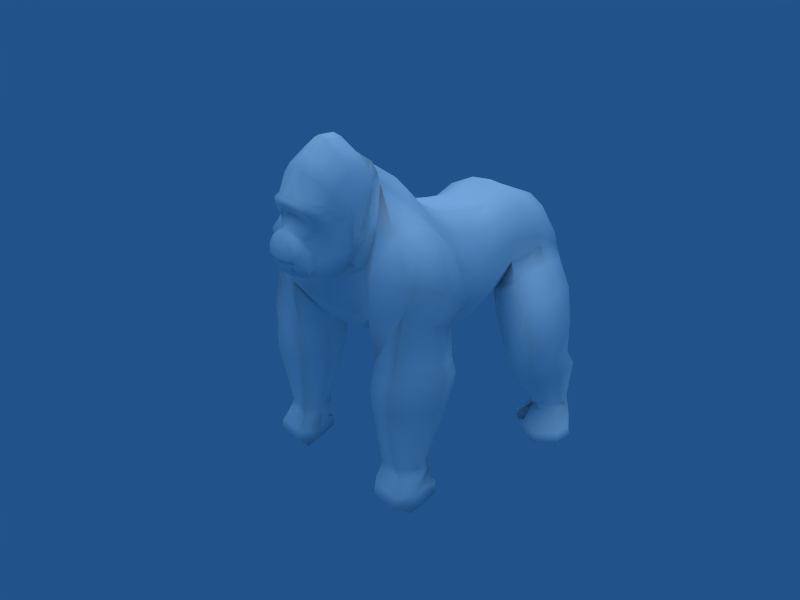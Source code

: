 # Source: gorilla_walkcycle1.blend  (saved by Blender 2.44.0; exported with 4.5.12 LTS)
import bpy
from mathutils import Matrix  # noqa: F401  (used for matrix-valued properties, if any)

bpy.ops.wm.read_factory_settings(use_empty=True)
scene = bpy.context.scene
scene.name = 'Scene'

# ---- collections
col_collection_1 = bpy.data.collections.new('Collection 1'); scene.collection.children.link(col_collection_1)

# ---- materials (node trees are filled in below, after node groups)
mat_gorillaskin = bpy.data.materials.new('GorillaSkin')
mat_gorillaskin.alpha_threshold = 0.0
mat_gorillaskin.preview_render_type = 'FLAT'
mat_gorillaskin.diffuse_color = (1.0, 1.0, 1.0, 1.0)
mat_gorillaskin.roughness = 0.5
mat_gorillaskin.specular_intensity = 0.0
mat_gorillaskin.line_color = (0.0, 0.0, 0.0, 1.0)

# ---- material node trees

# ---- world
world_world = bpy.data.worlds.new('World'); scene.world = world_world
world_world.color = (0.129, 0.3259, 0.5407)
world_world.use_sun_shadow = False
world_world.sun_shadow_jitter_overblur = 0.0
world_world.cycles.sampling_method = 'MANUAL'
world_world.cycles.sample_map_resolution = 256

# ---- cameras
cam_camera = bpy.data.cameras.new('Camera')
cam_camera.passepartout_alpha = 0.2
cam_camera.clip_end = 100.0
cam_camera.lens = 35.0
cam_camera.ortho_scale = 7.314
cam_camera.show_passepartout = False
cam_camera.show_safe_areas = True
cam_camera.dof.focus_distance = 0.0
cam_camera.dof.aperture_fstop = 128.0

# ---- lights
light_lamp = bpy.data.lights.new('Lamp', 'SUN')
light_lamp.transmission_factor = 0.0
light_lamp.angle = 1.571
light_lamp.energy = 1.0
light_lamp.shadow_buffer_clip_start = 0.5
light_lamp.shadow_soft_size = 1.0
light_lamp.shadow_cascade_max_distance = 1000.0
light_lamp.cycles.use_multiple_importance_sampling = False

# ---- meshes
me_gorilla = bpy.data.meshes.new('Gorilla')
me_gorilla.from_pydata([(0.781, 2.187, -0.5457), (-0.781, 2.187, -0.5457), (0.6555, -1.209, -0.5457), (-0.6555, -1.209, -0.5457), (0.0, -1.209, -0.6276), (0.0, 2.187, -0.6276), (0.6534, 1.838, 1.764), (-0.6534, 1.838, 1.764), (0.6555, -0.6043, 2.446), (-0.6555, -0.6043, 2.446), (0.0, -0.6043, 2.536), (0.0, 1.838, 1.815), (1.155, 1.783, 1.509), (-1.155, 1.783, 1.509), (1.352, -0.4753, 2.01), (-1.352, -0.4753, 2.01), (1.352, -0.9536, -0.2716), (-1.352, -0.9536, -0.2716), (1.155, 1.992, -0.2716), (-1.155, 1.992, -0.2716), (0.7007, -0.5121, -1.008), (-0.7007, -0.5121, -1.008), (0.0, -0.5121, -1.116), (0.7007, 0.2328, 2.006), (-0.7007, 0.2328, 2.006), (0.0, 0.2328, 2.071), (1.297, 0.2507, 1.61), (-1.297, 0.2507, 1.61), (1.297, -0.3488, -0.6421), (-1.297, -0.3488, -0.6421), (1.153, 4.155, -0.156), (-1.153, 4.155, -0.156), (1.174, 3.59, 1.456), (-1.174, 3.59, 1.456), (0.0, 3.741, 1.556), (0.6025, 3.787, 1.628), (-0.6025, 3.787, 1.628), (0.0, 3.885, -0.286), (0.6025, 4.063, -0.4826), (-0.6025, 4.063, -0.4826), (1.352, -1.413, -0.2303), (-1.352, -1.413, -0.2303), (1.352, -0.8294, 2.31), (-1.352, -0.8294, 2.31), (0.0, -0.8784, 2.963), (0.6555, -0.8784, 2.85), (-0.6555, -0.8784, 2.85), (0.0, -1.74, -0.5731), (0.6555, -1.74, -0.4942), (-0.6555, -1.74, -0.4942), (0.7007, -2.451, -0.1382), (-0.7007, -2.451, -0.1382), (0.0, -2.451, -0.1847), (0.7007, -1.264, 3.214), (-0.7007, -1.264, 3.214), (0.0, -1.264, 3.352), (1.297, -1.363, 2.75), (-1.297, -1.363, 2.75), (1.297, -2.189, 0.01331), (-1.297, -2.189, 0.01331), (2.026, -0.5313, 1.118), (-2.026, -0.5313, 1.118), (1.514, 1.841, 0.9346), (-1.514, 1.841, 0.9346), (1.874, -0.02576, 0.8336), (-1.874, -0.02576, 0.8336), (1.369, 3.963, 0.6632), (-1.369, 3.963, 0.6632), (0.5009, 4.325, 0.7438), (-0.5009, 4.325, 0.7438), (0.0, 4.191, 0.7525), (2.026, -0.7606, 1.712), (-2.026, -0.7606, 1.712), (1.874, -1.426, 2.45), (-1.874, -1.426, 2.45), (0.763, 0.7677, -1.217), (-0.763, 0.7677, -1.217), (0.0, 0.7677, -1.338), (0.667, 1.035, 1.863), (-0.667, 1.035, 1.863), (0.0, 1.035, 1.919), (1.222, 0.9933, 1.426), (-1.222, 0.9933, 1.426), (1.222, 0.7612, -0.8096), (-1.222, 0.7612, -0.8096), (1.665, 0.9075, 0.7212), (-1.665, 0.9075, 0.7212), (0.7007, 3.127, -0.5916), (-0.7007, 3.127, -0.5916), (1.297, 2.698, 1.72), (-1.297, 2.698, 1.72), (0.6303, 2.813, 2.026), (-0.6303, 2.813, 2.026), (0.0, 2.813, 2.092), (0.0, 3.127, -0.6761), (1.802, 2.701, 1.024), (-1.802, 2.701, 1.024), (2.048, -0.7192, 0.2742), (-2.048, -0.7192, 0.2742), (1.526, 1.963, 0.4386), (-1.526, 1.963, 0.4386), (1.893, -0.2338, -0.006565), (-1.893, -0.2338, -0.006565), (1.428, 4.01, 0.3368), (-1.428, 4.01, 0.3368), (0.5465, 4.29, 0.142), (-0.5465, 4.29, 0.142), (0.0, 4.142, 0.2284), (2.206, -0.8845, 0.4769), (-2.206, -0.8845, 0.4769), (1.68, 0.8111, -0.1349), (-1.68, 0.8111, -0.1349), (1.821, 2.777, 0.7208), (-1.821, 2.777, 0.7208), (1.751, -2.282, 2.384), (-1.751, -2.282, 2.384), (1.535, -2.83, 1.585), (-1.535, -2.83, 1.585), (1.378, -2.778, 0.4734), (-1.378, -2.778, 0.4734), (1.376, -1.844, 2.77), (-1.376, -1.844, 2.77), (0.7725, -2.74, 0.3646), (-0.7725, -2.74, 0.3646), (0.8726, -1.879, 3.229), (-0.8726, -1.879, 3.229), (0.0, -1.657, 3.564), (0.0, -2.756, 0.3391), (0.9328, -2.449, 1.452), (-0.9328, -2.449, 1.452), (1.148, -2.27, 2.37), (-1.148, -2.27, 2.37), (0.0, -2.811, 0.819), (2.382, -0.9718, 1.389), (-2.382, -0.9718, 1.389), (2.357, -1.473, 2.084), (-2.357, -1.473, 2.084), (2.257, -2.139, 2.115), (-2.257, -2.139, 2.115), (2.792, -1.752, 1.322), (-2.792, -1.752, 1.322), (2.654, -0.9702, 0.7345), (-2.654, -0.9702, 0.7345), (2.493, -2.511, 1.492), (-2.493, -2.511, 1.492), (2.554, -1.915, 0.416), (-2.554, -1.915, 0.416), (2.358, -1.158, 0.09296), (-2.358, -1.158, 0.09296), (2.233, -2.535, 0.772), (-2.233, -2.535, 0.772), (1.288, -1.267, -0.8059), (-1.288, -1.267, -0.8059), (1.145, -2.111, -0.663), (-1.145, -2.111, -0.663), (1.428, -2.641, -0.6186), (-1.428, -2.641, -0.6186), (2.734, -1.856, -0.5245), (-2.734, -1.856, -0.5245), (2.396, -1.136, -0.7498), (-2.396, -1.136, -0.7498), (2.223, -2.779, -0.4883), (-2.223, -2.779, -0.4883), (1.446, -1.137, -1.561), (-1.446, -1.137, -1.561), (1.107, -2.026, -1.407), (-1.107, -2.026, -1.407), (1.314, -2.737, -1.406), (-1.314, -2.737, -1.406), (2.825, -1.913, -1.256), (-2.825, -1.913, -1.256), (2.41, -1.085, -1.503), (-2.41, -1.085, -1.503), (2.115, -2.892, -1.278), (-2.115, -2.892, -1.278), (1.315, -2.202, -3.361), (-1.315, -2.202, -3.361), (1.619, -1.686, -3.427), (-1.619, -1.686, -3.427), (1.525, -2.619, -3.36), (-1.525, -2.619, -3.36), (2.166, -1.684, -3.413), (-2.166, -1.684, -3.413), (2.405, -2.187, -3.366), (-2.405, -2.187, -3.366), (1.993, -2.618, -3.354), (-1.993, -2.618, -3.354), (1.416, -1.166, -1.196), (-1.416, -1.166, -1.196), (1.15, -2.099, -1.035), (-1.15, -2.099, -1.035), (1.406, -2.752, -1.033), (-1.406, -2.752, -1.033), (2.836, -1.797, -0.9326), (-2.836, -1.797, -0.9326), (2.435, -1.038, -1.16), (-2.435, -1.038, -1.16), (2.163, -2.805, -0.9139), (-2.163, -2.805, -0.9139), (1.476, -1.233, -2.0), (-1.476, -1.233, -2.0), (1.08, -2.066, -1.857), (-1.08, -2.066, -1.857), (1.349, -2.733, -1.855), (-1.349, -2.733, -1.855), (2.749, -1.964, -1.717), (-2.749, -1.964, -1.717), (2.366, -1.204, -1.945), (-2.366, -1.204, -1.945), (2.1, -2.878, -1.736), (-2.1, -2.878, -1.736), (1.846, 1.748, -0.01612), (-1.846, 1.748, -0.01612), (2.165, 2.552, 0.3891), (-2.165, 2.552, 0.3891), (1.866, 3.586, 0.1709), (-1.866, 3.586, 0.1709), (1.152, 3.905, -0.7192), (-1.152, 3.905, -0.7192), (0.989, 2.911, -1.166), (-0.989, 2.911, -1.166), (1.069, 1.972, -1.12), (-1.069, 1.972, -1.12), (1.456, 4.028, -0.4346), (-1.456, 4.028, -0.4346), (1.379, 1.777, -0.4302), (-1.379, 1.777, -0.4302), (2.432, 1.424, -0.6415), (-2.432, 1.424, -0.6415), (2.698, 2.238, -0.2725), (-2.698, 2.238, -0.2725), (2.451, 3.254, -0.3976), (-2.451, 3.254, -0.3976), (1.738, 3.465, -1.174), (-1.738, 3.465, -1.174), (1.574, 2.587, -1.792), (-1.574, 2.587, -1.792), (1.655, 1.648, -1.746), (-1.655, 1.648, -1.746), (2.048, 3.612, -0.7772), (-2.048, 3.612, -0.7772), (1.965, 1.453, -1.056), (-1.965, 1.453, -1.056), (2.734, 1.343, -1.261), (-2.734, 1.343, -1.261), (3.024, 2.061, -1.072), (-3.024, 2.061, -1.072), (2.808, 2.924, -1.065), (-2.808, 2.924, -1.065), (1.878, 3.052, -1.673), (-1.878, 3.052, -1.673), (1.814, 2.371, -1.98), (-1.814, 2.371, -1.98), (1.898, 1.551, -1.955), (-1.898, 1.551, -1.955), (2.369, 3.18, -1.317), (-2.369, 3.18, -1.317), (2.242, 1.282, -1.56), (-2.242, 1.282, -1.56), (2.728, 1.398, -2.166), (-2.728, 1.398, -2.166), (3.036, 2.073, -2.072), (-3.036, 2.073, -2.072), (2.853, 2.873, -2.013), (-2.853, 2.873, -2.013), (1.841, 3.006, -2.302), (-1.841, 3.006, -2.302), (1.684, 2.36, -2.361), (-1.684, 2.36, -2.361), (1.85, 1.597, -2.363), (-1.85, 1.597, -2.363), (2.375, 3.148, -2.112), (-2.375, 3.148, -2.112), (2.197, 1.309, -2.31), (-2.197, 1.309, -2.31), (2.728, 1.718, -2.648), (-2.728, 1.718, -2.648), (3.036, 2.394, -2.554), (-3.036, 2.394, -2.554), (2.853, 3.194, -2.494), (-2.853, 3.194, -2.494), (1.841, 3.327, -2.784), (-1.841, 3.327, -2.784), (1.684, 2.681, -2.843), (-1.684, 2.681, -2.843), (1.85, 1.917, -2.844), (-1.85, 1.917, -2.844), (2.375, 3.468, -2.594), (-2.375, 3.468, -2.594), (2.197, 1.63, -2.791), (-2.197, 1.63, -2.791), (2.774, 2.882, -3.722), (-2.774, 2.882, -3.722), (2.58, 2.521, -3.695), (-2.58, 2.521, -3.695), (2.659, 3.342, -3.706), (-2.659, 3.342, -3.706), (2.022, 3.404, -3.672), (-2.022, 3.404, -3.672), (1.897, 2.998, -3.709), (-1.897, 2.998, -3.709), (2.027, 2.517, -3.71), (-2.027, 2.517, -3.71), (2.358, 3.494, -3.704), (-2.358, 3.494, -3.704), (2.246, 2.379, -3.698), (-2.246, 2.379, -3.698), (0.0, -3.163, 3.942), (0.0, -2.878, 1.271), (0.0, -4.009, 1.685), (0.0, -4.112, 1.926), (0.5994, -3.163, 3.688), (-0.5994, -3.163, 3.688), (0.7579, -2.878, 1.461), (-0.7579, -2.878, 1.461), (0.3182, -3.953, 1.711), (-0.3182, -3.953, 1.711), (0.3182, -4.055, 1.952), (-0.3182, -4.055, 1.952), (0.0, -3.929, 1.561), (0.0, -4.026, 2.136), (0.0, -4.026, 1.823), (1.022, -2.758, 2.916), (-1.022, -2.758, 2.916), (0.2996, -3.829, 1.561), (-0.2996, -3.829, 1.561), (0.3899, -3.97, 1.837), (-0.3899, -3.97, 1.837), (0.3743, -3.997, 2.136), (-0.3743, -3.997, 2.136), (0.2901, -2.913, 1.307), (-0.2901, -2.913, 1.307), (0.1943, -3.184, 3.853), (-0.1943, -3.184, 3.853), (0.0941, -3.991, 1.702), (-0.0941, -3.991, 1.702), (0.0941, -4.089, 1.932), (-0.0941, -4.089, 1.932), (0.4492, -3.896, 1.823), (-0.4492, -3.896, 1.823), (0.1133, -3.92, 1.526), (-0.1133, -3.92, 1.526), (0.0941, -4.007, 1.833), (-0.0941, -4.007, 1.833), (0.1042, -4.023, 2.146), (-0.1042, -4.023, 2.146), (0.0, -3.727, 1.361), (0.0, -3.962, 2.328), (0.4588, -3.727, 1.502), (-0.4588, -3.727, 1.502), (0.2843, -3.962, 2.328), (-0.2843, -3.962, 2.328), (0.5336, -3.743, 1.801), (-0.5336, -3.743, 1.801), (0.1393, -3.722, 1.393), (-0.1393, -3.722, 1.393), (0.105, -3.96, 2.329), (-0.105, -3.96, 2.329), (0.0, -3.358, 1.235), (0.0, -3.623, 2.794), (0.5602, -3.358, 1.425), (-0.5602, -3.358, 1.425), (0.4762, -3.592, 2.706), (-0.4762, -3.592, 2.706), (0.6122, -3.297, 2.371), (-0.6122, -3.297, 2.371), (0.2388, -3.37, 1.27), (-0.2388, -3.37, 1.27), (0.1529, -3.602, 2.781), (-0.1529, -3.602, 2.781), (0.0, -3.539, 1.279), (0.0, -3.793, 2.561), (0.415, -3.517, 1.455), (-0.415, -3.517, 1.455), (0.2081, -3.742, 2.457), (-0.2081, -3.742, 2.457), (0.4898, -3.481, 2.021), (-0.4898, -3.481, 2.021), (0.1655, -3.543, 1.312), (-0.1655, -3.543, 1.312), (0.04202, -3.785, 2.537), (-0.04202, -3.785, 2.537), (0.0, -3.272, 1.211), (0.0, -3.768, 2.969), (0.6117, -3.272, 1.402), (-0.6117, -3.272, 1.402), (0.4787, -3.704, 2.933), (-0.4787, -3.704, 2.933), (0.707, -3.194, 2.474), (-0.707, -3.194, 2.474), (0.2558, -3.289, 1.25), (-0.2558, -3.289, 1.25), (0.1575, -3.754, 2.962), (-0.1575, -3.754, 2.962), (0.0, -3.158, 1.171), (0.0, -3.72, 3.097), (0.6853, -3.158, 1.362), (-0.6853, -3.158, 1.362), (0.5523, -3.656, 3.061), (-0.5523, -3.656, 3.061), (0.7806, -3.083, 2.579), (-0.7806, -3.083, 2.579), (0.2871, -3.18, 1.212), (-0.2871, -3.18, 1.212), (0.1878, -3.716, 3.091), (-0.1878, -3.716, 3.091), (0.0, -3.052, 1.182), (0.0, -3.614, 3.167), (0.6965, -3.052, 1.373), (-0.6965, -3.052, 1.373), (0.5221, -3.549, 3.131), (-0.5221, -3.549, 3.131), (0.8103, -2.989, 2.692), (-0.8103, -2.989, 2.692), (0.306, -3.079, 1.222), (-0.306, -3.079, 1.222), (0.1942, -3.614, 3.157), (-0.1942, -3.614, 3.157), (0.0, -2.965, 1.226), (0.0, -3.448, 3.741), (0.7103, -2.965, 1.417), (-0.7103, -2.965, 1.417), (0.5667, -3.341, 3.519), (-0.5667, -3.341, 3.519), (0.9143, -2.873, 2.804), (-0.9143, -2.873, 2.804), (0.298, -2.996, 1.265), (-0.298, -2.996, 1.265), (0.196, -3.457, 3.68), (-0.196, -3.457, 3.68), (0.0, -3.636, 1.352), (0.0, -3.877, 2.444), (0.459, -3.629, 1.5), (-0.459, -3.629, 1.5), (0.2773, -3.827, 2.401), (-0.2773, -3.827, 2.401), (0.5139, -3.612, 1.911), (-0.5139, -3.612, 1.911), (0.1077, -3.636, 1.385), (-0.1077, -3.636, 1.385), (0.07353, -3.865, 2.426), (-0.07353, -3.865, 2.426), (0.0, -4.083, 1.853), (0.8115, -2.96, 3.414), (-0.8115, -2.96, 3.414), (0.3182, -4.027, 1.879), (-0.3182, -4.027, 1.879), (0.4492, -3.946, 1.98), (-0.4492, -3.946, 1.98), (0.0941, -4.062, 1.862), (-0.0941, -4.062, 1.862), (0.5336, -3.852, 2.064), (-0.5336, -3.852, 2.064), (0.6332, -3.465, 2.545), (-0.6332, -3.465, 2.545), (0.4074, -3.637, 2.291), (-0.4074, -3.637, 2.291), (0.6909, -3.539, 2.743), (-0.6909, -3.539, 2.743), (0.7645, -3.38, 2.874), (-0.7645, -3.38, 2.874), (0.7942, -3.287, 3.03), (-0.7942, -3.287, 3.03), (0.7935, -3.161, 3.235), (-0.7935, -3.161, 3.235), (0.4892, -3.744, 2.178), (-0.4892, -3.744, 2.178), (0.0, -4.039, 1.754), (1.022, -2.818, 2.094), (-1.022, -2.818, 2.094), (0.3182, -3.983, 1.78), (-0.3182, -3.983, 1.78), (0.4492, -3.862, 1.692), (-0.4492, -3.862, 1.692), (0.0941, -4.02, 1.768), (-0.0941, -4.02, 1.768), (0.5336, -3.735, 1.581), (-0.5336, -3.735, 1.581), (0.6122, -3.324, 1.77), (-0.6122, -3.324, 1.77), (0.4898, -3.506, 1.618), (-0.4898, -3.506, 1.618), (0.6637, -3.233, 1.843), (-0.6637, -3.233, 1.843), (0.7373, -3.12, 1.875), (-0.7373, -3.12, 1.875), (0.8103, -3.021, 1.937), (-0.8103, -3.021, 1.937), (0.9143, -2.919, 2.015), (-0.9143, -2.919, 2.015), (0.5337, -3.624, 1.632), (-0.5337, -3.624, 1.632), (0.0, -2.766, 1.314), (0.3153, -2.715, 1.479), (-0.3153, -2.715, 1.479), (0.7418, -2.723, 1.616), (-0.7418, -2.723, 1.616), (0.5994, -2.741, 3.955), (-0.5994, -2.741, 3.955), (0.1943, -2.771, 4.238), (-0.1943, -2.771, 4.238), (0.0, -2.801, 4.33), (1.006, -2.5, 3.149), (-1.006, -2.5, 3.149), (0.8115, -2.642, 3.647), (-0.8115, -2.642, 3.647), (1.006, -2.629, 2.309), (-1.006, -2.629, 2.309), (0.8902, -2.116, 3.292), (-0.8902, -2.116, 3.292), (1.077, -2.449, 2.408), (-1.077, -2.449, 2.408), (0.8373, -2.586, 1.534), (-0.8373, -2.586, 1.534), (0.0, -2.803, 1.117), (0.3905, 2.187, -0.5866), (-0.3905, 2.187, -0.5866), (0.3278, -1.209, -0.5866), (-0.3278, -1.209, -0.5866), (0.3267, 1.838, 1.789), (-0.3267, 1.838, 1.789), (0.3278, -0.6043, 2.491), (-0.3278, -0.6043, 2.491), (0.3503, -0.5121, -1.062), (-0.3503, -0.5121, -1.062), (0.3503, 0.2328, 2.038), (-0.3503, 0.2328, 2.038), (0.3012, 3.764, 1.592), (-0.3012, 3.764, 1.592), (0.3012, 3.98, -0.4253), (-0.3012, 3.98, -0.4253), (0.3278, -0.8784, 2.907), (-0.3278, -0.8784, 2.907), (0.3278, -1.74, -0.5336), (-0.3278, -1.74, -0.5336), (0.3503, -2.451, -0.1614), (-0.3503, -2.451, -0.1614), (0.3503, -1.264, 3.283), (-0.3503, -1.264, 3.283), (0.2504, 4.32, 0.7547), (-0.2504, 4.32, 0.7547), (0.3815, 0.7677, -1.277), (-0.3815, 0.7677, -1.277), (0.3335, 1.035, 1.891), (-0.3335, 1.035, 1.891), (0.3151, 2.813, 2.059), (-0.3151, 2.813, 2.059), (0.3503, 3.127, -0.6339), (-0.3503, 3.127, -0.6339), (0.2732, 4.283, 0.1586), (-0.2732, 4.283, 0.1586), (0.3872, -1.695, 3.499), (-0.3872, -1.695, 3.499), (0.3863, -2.748, 0.3519), (-0.3863, -2.748, 0.3519), (0.4664, -2.688, 1.135), (-0.4664, -2.688, 1.135), (0.4187, -2.695, 1.325), (-0.4187, -2.695, 1.325), (0.8184, -2.166, 3.651), (-0.8184, -2.166, 3.651), (0.5849, -2.265, 3.961), (-0.5849, -2.265, 3.961), (0.2076, -2.364, 4.251), (-0.2076, -2.364, 4.251), (0.0, -2.404, 4.317), (0.8096, -1.893, 3.476), (-0.8096, -1.893, 3.476), (0.6586, -1.92, 3.707), (-0.6586, -1.92, 3.707), (0.2246, -1.931, 3.815), (-0.2246, -1.931, 3.815), (0.0, -1.996, 3.91), (0.7319, 0.1278, -1.227), (-0.7319, 0.1278, -1.227), (0.0, 0.1278, -1.342), (0.6838, 0.6341, 1.935), (-0.6838, 0.6341, 1.935), (0.0, 0.6341, 1.995), (1.259, 0.622, 1.518), (-1.259, 0.622, 1.518), (1.259, 0.2062, -0.8175), (-1.259, 0.2062, -0.8175), (1.77, 0.4409, 0.7774), (-1.77, 0.4409, 0.7774), (1.787, 0.2886, -0.07076), (-1.787, 0.2886, -0.07076), (0.3659, 0.1278, -1.284), (-0.3659, 0.1278, -1.284), (0.3419, 0.6341, 1.965), (-0.3419, 0.6341, 1.965), (1.516, -1.762, -3.582), (-1.516, -1.762, -3.582), (1.424, -2.258, -4.436), (-1.424, -2.258, -4.436), (1.516, -2.918, -4.242), (-1.516, -2.918, -4.242), (1.516, -2.681, -3.582), (-1.516, -2.681, -3.582), (2.272, -1.762, -3.582), (-2.272, -1.762, -3.582), (2.493, -2.258, -4.436), (-2.493, -2.258, -4.436), (2.272, -2.918, -4.242), (-2.272, -2.918, -4.242), (2.191, -2.588, -3.582), (-2.191, -2.588, -3.582), (1.299, -2.761, -4.414), (-1.299, -2.761, -4.414), (1.424, -1.935, -3.912), (-1.424, -1.935, -3.912), (1.312, -2.221, -3.582), (-1.312, -2.221, -3.582), (1.516, -2.853, -3.977), (-1.516, -2.853, -3.977), (2.493, -1.935, -3.912), (-2.493, -1.935, -3.912), (2.518, -2.591, -4.414), (-2.518, -2.591, -4.414), (2.272, -2.853, -3.977), (-2.272, -2.853, -3.977), (2.422, -2.221, -3.582), (-2.422, -2.221, -3.582), (1.148, -2.437, -3.955), (-1.148, -2.437, -3.955), (2.518, -2.437, -3.955), (-2.518, -2.437, -3.955), (1.585, -1.637, -4.072), (-1.585, -1.637, -4.072), (2.384, -1.637, -4.072), (-2.384, -1.637, -4.072), (2.384, -1.645, -4.415), (-2.384, -1.645, -4.415), (1.585, -1.645, -4.415), (-1.585, -1.645, -4.415), (2.074, 3.363, -3.866), (-2.074, 3.363, -3.866), (2.018, 3.43, -4.435), (-2.018, 3.43, -4.435), (2.074, 2.579, -4.435), (-2.074, 2.579, -4.435), (2.074, 2.579, -3.866), (-2.074, 2.579, -3.866), (2.672, 3.363, -3.866), (-2.672, 3.363, -3.866), (2.672, 3.363, -4.435), (-2.672, 3.363, -4.435), (2.672, 2.579, -4.37), (-2.672, 2.579, -4.37), (2.672, 2.579, -3.866), (-2.672, 2.579, -3.866), (1.924, 2.962, -4.435), (-1.924, 2.962, -4.435), (1.982, 3.496, -4.14), (-1.982, 3.496, -4.14), (1.924, 2.962, -3.866), (-1.924, 2.962, -3.866), (2.043, 2.571, -4.14), (-2.043, 2.571, -4.14), (2.693, 3.424, -4.14), (-2.693, 3.424, -4.14), (2.908, 3.078, -4.443), (-2.908, 3.078, -4.443), (2.908, 3.078, -3.874), (-2.908, 3.078, -3.874), (2.383, 3.561, -4.435), (-2.383, 3.561, -4.435), (2.439, 3.495, -3.866), (-2.439, 3.495, -3.866), (2.439, 2.428, -4.37), (-2.439, 2.428, -4.37), (2.439, 2.428, -3.866), (-2.439, 2.428, -3.866), (1.879, 2.987, -4.14), (-1.879, 2.987, -4.14), (2.949, 3.114, -4.149), (-2.949, 3.114, -4.149), (2.379, 3.639, -4.14), (-2.379, 3.639, -4.14), (2.439, 2.962, -4.37), (-2.439, 2.962, -4.37), (3.286, 2.564, -4.432), (-3.286, 2.564, -4.432), (3.36, 2.555, -4.278), (-3.36, 2.555, -4.278), (3.286, 2.564, -4.09), (-3.286, 2.564, -4.09), (3.264, 2.131, -4.09), (-3.264, 2.131, -4.09), (2.833, 1.73, -4.09), (-2.833, 1.73, -4.09), (2.284, 1.896, -4.09), (-2.284, 1.896, -4.09), (3.264, 2.131, -4.432), (-3.264, 2.131, -4.432), (2.833, 1.73, -4.432), (-2.833, 1.73, -4.432), (2.284, 1.896, -4.432), (-2.284, 1.896, -4.432), (2.271, 1.829, -4.278), (-2.271, 1.829, -4.278), (2.868, 1.649, -4.278), (-2.868, 1.649, -4.278), (3.336, 2.085, -4.278), (-3.336, 2.085, -4.278), (1.699, 2.428, -4.432), (-1.699, 2.428, -4.432), (1.635, 2.407, -4.293), (-1.635, 2.407, -4.293), (1.699, 2.428, -4.115), (-1.699, 2.428, -4.115), (1.795, 2.251, -4.293), (-1.795, 2.251, -4.293), (1.846, 2.284, -4.115), (-1.846, 2.284, -4.115), (1.846, 2.284, -4.432), (-1.846, 2.284, -4.432)], [], [(23, 8, 14, 26), (15, 9, 24, 27), (2, 20, 28, 16), (29, 21, 3, 17), (2, 16, 40, 48), (41, 17, 3, 49), (14, 8, 45, 42), (46, 9, 15, 43), (42, 45, 53, 56), (54, 46, 43, 57), (48, 40, 58, 50), (59, 41, 49, 51), (14, 60, 64, 26), (65, 61, 15, 27), (68, 35, 32, 66), (33, 36, 69, 67), (60, 14, 42, 71), (43, 15, 61, 72), (71, 42, 56, 73), (57, 43, 72, 74), (6, 78, 81, 12), (82, 79, 7, 13), (75, 0, 18, 83), (19, 1, 76, 84), (85, 62, 12, 81), (13, 63, 86, 82), (12, 89, 91, 6), (92, 90, 13, 7), (89, 32, 35, 91), (36, 33, 90, 92), (62, 95, 89, 12), (90, 96, 63, 13), (95, 66, 32, 89), (33, 67, 96, 90), (60, 97, 101, 64), (102, 98, 61, 65), (97, 16, 28, 101), (29, 17, 98, 102), (38, 105, 103, 30), (104, 106, 39, 31), (105, 68, 66, 103), (67, 69, 106, 104), (16, 97, 108, 40), (109, 98, 17, 41), (97, 60, 71, 108), (72, 61, 98, 109), (18, 99, 110, 83), (111, 100, 19, 84), (99, 62, 85, 110), (86, 63, 100, 111), (112, 95, 62, 99), (63, 96, 113, 100), (103, 66, 95, 112), (96, 67, 104, 113), (73, 56, 120, 114), (121, 57, 74, 115), (50, 58, 118, 122), (119, 59, 51, 123), (56, 53, 124, 120), (125, 54, 57, 121), (128, 122, 118, 116), (119, 123, 129, 117), (130, 128, 116, 114), (117, 129, 131, 115), (124, 130, 114, 120), (115, 131, 125, 121), (71, 73, 135, 133), (136, 74, 72, 134), (73, 114, 137, 135), (138, 115, 74, 136), (133, 135, 139, 141), (140, 136, 134, 142), (135, 137, 143, 139), (144, 138, 136, 140), (114, 116, 143, 137), (144, 117, 115, 138), (71, 133, 141, 108), (142, 134, 72, 109), (141, 139, 145, 147), (146, 140, 142, 148), (139, 143, 149, 145), (150, 144, 140, 146), (116, 118, 149, 143), (150, 119, 117, 144), (40, 108, 141, 147), (142, 109, 41, 148), (58, 40, 151, 153), (152, 41, 59, 154), (118, 58, 153, 155), (154, 59, 119, 156), (147, 145, 157, 159), (158, 146, 148, 160), (145, 149, 161, 157), (162, 150, 146, 158), (149, 118, 155, 161), (156, 119, 150, 162), (40, 147, 159, 151), (160, 148, 41, 152), (151, 187, 189, 153), (190, 188, 152, 154), (153, 189, 191, 155), (192, 190, 154, 156), (157, 193, 195, 159), (196, 194, 158, 160), (161, 197, 193, 157), (194, 198, 162, 158), (155, 191, 197, 161), (198, 192, 156, 162), (159, 195, 187, 151), (188, 196, 160, 152), (163, 199, 201, 165), (202, 200, 164, 166), (199, 177, 175, 201), (176, 178, 200, 202), (165, 201, 203, 167), (204, 202, 166, 168), (201, 175, 179, 203), (180, 176, 202, 204), (169, 205, 207, 171), (208, 206, 170, 172), (205, 183, 181, 207), (182, 184, 206, 208), (173, 209, 205, 169), (206, 210, 174, 170), (209, 185, 183, 205), (184, 186, 210, 206), (167, 203, 209, 173), (210, 204, 168, 174), (203, 179, 185, 209), (186, 180, 204, 210), (171, 207, 199, 163), (200, 208, 172, 164), (207, 181, 177, 199), (178, 182, 208, 200), (112, 99, 211, 213), (212, 100, 113, 214), (103, 112, 213, 215), (214, 113, 104, 216), (87, 38, 217, 219), (218, 39, 88, 220), (0, 87, 219, 221), (220, 88, 1, 222), (30, 103, 215, 223), (216, 104, 31, 224), (30, 223, 217, 38), (218, 224, 31, 39), (18, 225, 211, 99), (212, 226, 19, 100), (0, 221, 225, 18), (226, 222, 1, 19), (213, 211, 227, 229), (228, 212, 214, 230), (215, 213, 229, 231), (230, 214, 216, 232), (219, 217, 233, 235), (234, 218, 220, 236), (221, 219, 235, 237), (236, 220, 222, 238), (223, 215, 231, 239), (232, 216, 224, 240), (217, 223, 239, 233), (240, 224, 218, 234), (211, 225, 241, 227), (242, 226, 212, 228), (225, 221, 237, 241), (238, 222, 226, 242), (229, 227, 243, 245), (244, 228, 230, 246), (231, 229, 245, 247), (246, 230, 232, 248), (235, 233, 249, 251), (250, 234, 236, 252), (237, 235, 251, 253), (252, 236, 238, 254), (239, 231, 247, 255), (248, 232, 240, 256), (233, 239, 255, 249), (256, 240, 234, 250), (227, 241, 257, 243), (258, 242, 228, 244), (241, 237, 253, 257), (254, 238, 242, 258), (245, 243, 259, 261), (260, 244, 246, 262), (247, 245, 261, 263), (262, 246, 248, 264), (251, 249, 265, 267), (266, 250, 252, 268), (253, 251, 267, 269), (268, 252, 254, 270), (255, 247, 263, 271), (264, 248, 256, 272), (249, 255, 271, 265), (272, 256, 250, 266), (243, 257, 273, 259), (274, 258, 244, 260), (257, 253, 269, 273), (270, 254, 258, 274), (261, 259, 275, 277), (276, 260, 262, 278), (263, 261, 277, 279), (278, 262, 264, 280), (267, 265, 281, 283), (282, 266, 268, 284), (269, 267, 283, 285), (284, 268, 270, 286), (271, 263, 279, 287), (280, 264, 272, 288), (265, 271, 287, 281), (288, 272, 266, 282), (259, 273, 289, 275), (290, 274, 260, 276), (273, 269, 285, 289), (286, 270, 274, 290), (277, 275, 293, 291), (294, 276, 278, 292), (279, 277, 291, 295), (292, 278, 280, 296), (283, 281, 297, 299), (298, 282, 284, 300), (285, 283, 299, 301), (300, 284, 286, 302), (287, 279, 295, 303), (296, 280, 288, 304), (281, 287, 303, 297), (304, 288, 282, 298), (275, 289, 305, 293), (306, 290, 276, 294), (289, 285, 301, 305), (302, 286, 290, 306), (340, 324, 315, 334), (316, 325, 341, 335), (319, 340, 334, 309), (335, 341, 319, 309), (336, 317, 328, 344), (329, 318, 337, 345), (310, 336, 344, 320), (345, 337, 310, 320), (348, 324, 340, 354), (341, 325, 349, 355), (354, 340, 319, 346), (319, 341, 355, 346), (328, 350, 356, 344), (357, 351, 329, 345), (344, 356, 347, 320), (347, 357, 345, 320), (360, 372, 378, 366), (379, 373, 361, 367), (366, 378, 370, 358), (370, 379, 367, 358), (374, 362, 368, 380), (369, 363, 375, 381), (380, 368, 359, 371), (359, 369, 381, 371), (384, 360, 366, 390), (367, 361, 385, 391), (390, 366, 358, 382), (358, 367, 391, 382), (362, 386, 392, 368), (393, 387, 363, 369), (368, 392, 383, 359), (383, 393, 369, 359), (396, 384, 390, 402), (391, 385, 397, 403), (402, 390, 382, 394), (382, 391, 403, 394), (386, 398, 404, 392), (405, 399, 387, 393), (392, 404, 395, 383), (395, 405, 393, 383), (408, 396, 402, 414), (403, 397, 409, 415), (414, 402, 394, 406), (394, 403, 415, 406), (398, 410, 416, 404), (417, 411, 399, 405), (404, 416, 407, 395), (407, 417, 405, 395), (313, 420, 426, 330), (427, 421, 314, 331), (420, 408, 414, 426), (415, 409, 421, 427), (330, 426, 418, 308), (418, 427, 331, 308), (426, 414, 406, 418), (406, 415, 427, 418), (410, 422, 428, 416), (429, 423, 411, 417), (422, 311, 332, 428), (333, 312, 423, 429), (416, 428, 419, 407), (419, 429, 417, 407), (428, 332, 307, 419), (307, 333, 429, 419), (372, 432, 438, 378), (439, 433, 373, 379), (432, 348, 354, 438), (355, 349, 433, 439), (378, 438, 430, 370), (430, 439, 379, 370), (438, 354, 346, 430), (346, 355, 439, 430), (350, 434, 440, 356), (441, 435, 351, 357), (434, 374, 380, 440), (381, 375, 435, 441), (356, 440, 431, 347), (431, 441, 357, 347), (440, 380, 371, 431), (371, 381, 441, 431), (317, 445, 447, 328), (448, 446, 318, 329), (445, 326, 338, 447), (339, 327, 446, 448), (326, 445, 449, 342), (450, 446, 327, 343), (445, 317, 336, 449), (337, 318, 446, 450), (342, 449, 442, 321), (442, 450, 343, 321), (449, 336, 310, 442), (310, 337, 450, 442), (328, 447, 451, 350), (452, 448, 329, 351), (447, 338, 352, 451), (353, 339, 448, 452), (374, 455, 453, 362), (454, 456, 375, 363), (455, 376, 364, 453), (365, 377, 456, 454), (362, 453, 457, 386), (458, 454, 363, 387), (453, 364, 388, 457), (389, 365, 454, 458), (386, 457, 459, 398), (460, 458, 387, 399), (457, 388, 400, 459), (401, 389, 458, 460), (398, 459, 461, 410), (462, 460, 399, 411), (459, 400, 412, 461), (413, 401, 460, 462), (422, 463, 443, 311), (444, 464, 423, 312), (463, 424, 322, 443), (323, 425, 464, 444), (410, 461, 463, 422), (464, 462, 411, 423), (461, 412, 424, 463), (425, 413, 462, 464), (434, 465, 455, 374), (456, 466, 435, 375), (465, 436, 376, 455), (377, 437, 466, 456), (350, 451, 465, 434), (466, 452, 351, 435), (451, 352, 436, 465), (437, 353, 452, 466), (326, 470, 472, 338), (473, 471, 327, 339), (470, 315, 324, 472), (325, 316, 471, 473), (315, 470, 474, 334), (475, 471, 316, 335), (470, 326, 342, 474), (343, 327, 471, 475), (334, 474, 467, 309), (467, 475, 335, 309), (474, 342, 321, 467), (321, 343, 475, 467), (338, 472, 476, 352), (477, 473, 339, 353), (472, 324, 348, 476), (349, 325, 473, 477), (376, 480, 478, 364), (479, 481, 377, 365), (480, 372, 360, 478), (361, 373, 481, 479), (364, 478, 482, 388), (483, 479, 365, 389), (478, 360, 384, 482), (385, 361, 479, 483), (388, 482, 484, 400), (485, 483, 389, 401), (482, 384, 396, 484), (397, 385, 483, 485), (400, 484, 486, 412), (487, 485, 401, 413), (484, 396, 408, 486), (409, 397, 485, 487), (424, 488, 468, 322), (469, 489, 425, 323), (488, 420, 313, 468), (314, 421, 489, 469), (412, 486, 488, 424), (489, 487, 413, 425), (486, 408, 420, 488), (421, 409, 487, 489), (436, 490, 480, 376), (481, 491, 437, 377), (490, 432, 372, 480), (373, 433, 491, 481), (352, 476, 490, 436), (491, 477, 353, 437), (476, 348, 432, 490), (433, 349, 477, 491), (330, 308, 492, 493), (492, 308, 331, 494), (313, 330, 493, 495), (494, 331, 314, 496), (332, 311, 497, 499), (498, 312, 333, 500), (307, 332, 499, 501), (500, 333, 307, 501), (443, 322, 502, 504), (503, 323, 444, 505), (311, 443, 504, 497), (505, 444, 312, 498), (322, 468, 506, 502), (507, 469, 323, 503), (468, 313, 495, 506), (496, 314, 469, 507), (124, 508, 510, 130), (511, 509, 125, 131), (508, 502, 506, 510), (507, 503, 509, 511), (130, 510, 512, 128), (513, 511, 131, 129), (510, 506, 495, 512), (496, 507, 511, 513), (2, 517, 523, 20), (524, 518, 3, 21), (517, 4, 22, 523), (22, 4, 518, 524), (10, 521, 525, 25), (526, 522, 10, 25), (521, 8, 23, 525), (24, 9, 522, 526), (8, 521, 531, 45), (532, 522, 9, 46), (521, 10, 44, 531), (44, 10, 522, 532), (4, 517, 533, 47), (534, 518, 4, 47), (517, 2, 48, 533), (49, 3, 518, 534), (47, 533, 535, 52), (536, 534, 47, 52), (533, 48, 50, 535), (51, 49, 534, 536), (45, 531, 537, 53), (538, 532, 46, 54), (531, 44, 55, 537), (55, 44, 532, 538), (68, 539, 527, 35), (528, 540, 69, 36), (539, 70, 34, 527), (34, 70, 540, 528), (515, 0, 75, 541), (76, 1, 516, 542), (541, 77, 5, 515), (5, 77, 542, 516), (80, 543, 519, 11), (520, 544, 80, 11), (543, 78, 6, 519), (7, 79, 544, 520), (91, 545, 519, 6), (520, 546, 92, 7), (545, 93, 11, 519), (11, 93, 546, 520), (35, 527, 545, 91), (546, 528, 36, 92), (527, 34, 93, 545), (93, 34, 528, 546), (0, 515, 547, 87), (548, 516, 1, 88), (515, 5, 94, 547), (94, 5, 516, 548), (37, 529, 547, 94), (548, 530, 37, 94), (529, 38, 87, 547), (88, 39, 530, 548), (105, 549, 539, 68), (540, 550, 106, 69), (549, 107, 70, 539), (70, 107, 550, 540), (38, 529, 549, 105), (550, 530, 39, 106), (529, 37, 107, 549), (107, 37, 530, 550), (53, 537, 551, 124), (552, 538, 54, 125), (537, 55, 126, 551), (126, 55, 538, 552), (52, 535, 553, 127), (554, 536, 52, 127), (535, 50, 122, 553), (123, 51, 536, 554), (128, 555, 553, 122), (554, 556, 129, 123), (555, 132, 127, 553), (127, 132, 556, 554), (512, 557, 555, 128), (556, 558, 513, 129), (557, 514, 132, 555), (132, 514, 558, 556), (492, 514, 557, 493), (558, 514, 492, 494), (493, 557, 512, 495), (513, 558, 494, 496), (502, 508, 559, 504), (560, 509, 503, 505), (497, 504, 559, 561), (560, 505, 498, 562), (497, 561, 563, 499), (564, 562, 498, 500), (499, 563, 565, 501), (565, 564, 500, 501), (126, 570, 568, 551), (569, 571, 126, 552), (561, 570, 572, 563), (572, 571, 562, 564), (559, 568, 570, 561), (571, 569, 560, 562), (126, 572, 570), (571, 572, 126), (563, 572, 565), (565, 572, 564), (124, 551, 568, 566), (569, 552, 125, 567), (508, 566, 568, 559), (569, 567, 509, 560), (124, 566, 508), (509, 567, 125), (78, 576, 579, 81), (580, 577, 79, 82), (576, 23, 26, 579), (27, 24, 577, 580), (20, 573, 581, 28), (582, 574, 21, 29), (573, 75, 83, 581), (84, 76, 574, 582), (64, 583, 579, 26), (580, 584, 65, 27), (583, 85, 81, 579), (82, 86, 584, 580), (110, 585, 581, 83), (582, 586, 111, 84), (585, 101, 28, 581), (29, 102, 586, 582), (85, 583, 585, 110), (586, 584, 86, 111), (583, 64, 101, 585), (102, 65, 584, 586), (523, 587, 573, 20), (574, 588, 524, 21), (587, 541, 75, 573), (76, 542, 588, 574), (22, 575, 587, 523), (588, 575, 22, 524), (575, 77, 541, 587), (542, 77, 575, 588), (525, 589, 578, 25), (578, 590, 526, 25), (589, 543, 80, 578), (80, 544, 590, 578), (23, 576, 589, 525), (590, 577, 24, 526), (576, 78, 543, 589), (544, 79, 577, 590), (613, 597, 611, 623), (612, 598, 614, 624), (595, 613, 623, 607), (624, 614, 596, 608), (623, 611, 591, 609), (592, 612, 624, 610), (607, 623, 609, 593), (610, 624, 608, 594), (621, 605, 619, 625), (620, 606, 622, 626), (599, 621, 625, 615), (626, 622, 600, 616), (625, 619, 603, 617), (604, 620, 626, 618), (615, 625, 617, 601), (618, 626, 616, 602), (615, 601, 631, 629), (632, 602, 616, 630), (593, 609, 627, 633), (628, 610, 594, 634), (597, 613, 619, 605), (620, 614, 598, 606), (595, 603, 619, 613), (620, 604, 596, 614), (179, 597, 605, 185), (606, 598, 180, 186), (183, 185, 605, 621), (606, 186, 184, 622), (181, 183, 621, 599), (622, 184, 182, 600), (591, 599, 615, 609), (616, 600, 592, 610), (177, 181, 599, 591), (600, 182, 178, 592), (609, 615, 629, 627), (630, 616, 610, 628), (175, 177, 591, 611), (592, 178, 176, 612), (175, 611, 597, 179), (598, 612, 176, 180), (627, 629, 631, 633), (632, 630, 628, 634), (593, 633, 631, 601), (632, 634, 594, 602), (593, 601, 617, 607), (618, 602, 594, 608), (595, 607, 617, 603), (618, 608, 596, 604), (673, 655, 635, 653), (636, 656, 674, 654), (651, 673, 653, 637), (654, 674, 652, 638), (643, 663, 675, 659), (676, 664, 644, 660), (659, 675, 661, 645), (662, 676, 660, 646), (667, 643, 659, 677), (660, 644, 668, 678), (635, 667, 677, 653), (678, 668, 636, 654), (677, 659, 645, 665), (646, 660, 678, 666), (653, 677, 665, 637), (666, 678, 654, 638), (665, 645, 661, 679), (662, 646, 666, 680), (637, 665, 679, 651), (680, 666, 638, 652), (679, 661, 647, 669), (648, 662, 680, 670), (651, 679, 669, 639), (670, 680, 652, 640), (291, 663, 643, 295), (644, 664, 292, 296), (291, 293, 649, 663), (650, 294, 292, 664), (295, 643, 667, 303), (668, 644, 296, 304), (297, 303, 667, 635), (668, 304, 298, 636), (297, 635, 655, 299), (656, 636, 298, 300), (299, 655, 641, 301), (642, 656, 300, 302), (301, 641, 671, 305), (672, 642, 302, 306), (293, 305, 671, 649), (672, 306, 294, 650), (661, 675, 683, 681), (684, 676, 662, 682), (675, 663, 685, 683), (686, 664, 676, 684), (649, 671, 689, 687), (690, 672, 650, 688), (671, 641, 691, 689), (692, 642, 672, 690), (669, 647, 693, 695), (694, 648, 670, 696), (639, 669, 695, 697), (696, 670, 640, 698), (663, 649, 687, 685), (688, 650, 664, 686), (647, 661, 681, 693), (682, 662, 648, 694), (641, 657, 699, 691), (700, 658, 642, 692), (657, 639, 697, 699), (698, 640, 658, 700), (699, 701, 689, 691), (690, 702, 700, 692), (701, 703, 687, 689), (688, 704, 702, 690), (697, 695, 701, 699), (702, 696, 698, 700), (695, 693, 703, 701), (704, 694, 696, 702), (683, 703, 693, 681), (694, 704, 684, 682), (685, 687, 703, 683), (704, 688, 686, 684), (673, 651, 705, 707), (706, 652, 674, 708), (655, 673, 707, 709), (708, 674, 656, 710), (657, 641, 713, 711), (714, 642, 658, 712), (639, 657, 711, 715), (712, 658, 640, 716), (641, 655, 709, 713), (710, 656, 642, 714), (651, 639, 715, 705), (716, 640, 652, 706), (715, 711, 707, 705), (708, 712, 716, 706), (711, 713, 709, 707), (710, 714, 712, 708), (166, 190, 192, 168), (168, 192, 198, 174), (164, 188, 190, 166), (170, 174, 198, 194), (170, 194, 196, 172), (164, 172, 196, 188), (169, 171, 195, 193), (169, 193, 197, 173), (163, 187, 195, 171), (167, 173, 197, 191), (165, 167, 191, 189), (163, 165, 189, 187)])
me_gorilla.polygons.foreach_set('use_smooth', [True] * 718)
_uv = me_gorilla.uv_layers.new(name='GorillaMap')
_uv.uv.foreach_set('vector', [0.7418, 0.6498, 0.6907, 0.6523, 0.7077, 0.6122, 0.7503, 0.6124, 0.7077, 0.7629, 0.6907, 0.7227, 0.7418, 0.7252, 0.7503, 0.7626, 0.7346, 0.4308, 0.7838, 0.4377, 0.776, 0.4766, 0.7379, 0.4761, 0.7761, 0.8984, 0.7838, 0.9373, 0.7346, 0.9442, 0.7379, 0.8989, 0.7346, 0.4308, 0.7379, 0.4761, 0.7154, 0.4709, 0.7027, 0.4284, 0.7154, 0.9041, 0.7379, 0.8989, 0.7346, 0.9442, 0.7027, 0.9466, 0.7077, 0.6122, 0.6907, 0.6523, 0.6656, 0.6544, 0.6845, 0.6148, 0.6656, 0.7206, 0.6907, 0.7227, 0.7077, 0.7629, 0.6845, 0.7602, 0.6845, 0.6148, 0.6656, 0.6544, 0.6395, 0.6534, 0.6495, 0.6167, 0.6395, 0.7216, 0.6656, 0.7206, 0.6845, 0.7602, 0.6495, 0.7583, 0.7027, 0.4284, 0.7154, 0.4709, 0.6746, 0.4695, 0.6587, 0.4385, 0.6746, 0.9055, 0.7154, 0.9041, 0.7027, 0.9466, 0.6587, 0.9365, 0.7077, 0.6122, 0.7231, 0.5595, 0.7522, 0.5604, 0.7503, 0.6124, 0.7522, 0.8146, 0.7231, 0.8155, 0.7077, 0.7629, 0.7503, 0.7626, 0.9261, 0.663, 0.8909, 0.6676, 0.8873, 0.65, 0.9084, 0.6358, 0.8873, 0.725, 0.8909, 0.7074, 0.9261, 0.712, 0.9084, 0.7392, 0.7231, 0.5595, 0.7077, 0.6122, 0.6845, 0.6148, 0.6992, 0.5763, 0.6845, 0.7602, 0.7077, 0.7629, 0.7231, 0.8155, 0.6992, 0.7987, 0.6992, 0.5763, 0.6845, 0.6148, 0.6495, 0.6167, 0.6593, 0.5887, 0.6495, 0.7583, 0.6845, 0.7602, 0.6992, 0.7987, 0.6593, 0.7863, 0.8221, 0.6592, 0.784, 0.6545, 0.7898, 0.6185, 0.8259, 0.6335, 0.7898, 0.7565, 0.784, 0.7206, 0.8221, 0.7158, 0.8259, 0.7415, 0.8481, 0.4698, 0.9042, 0.5399, 0.8773, 0.5502, 0.8311, 0.497, 0.8773, 0.8248, 0.9042, 0.8351, 0.8481, 0.9052, 0.8311, 0.878, 0.7988, 0.576, 0.8383, 0.6039, 0.8259, 0.6335, 0.7898, 0.6185, 0.8259, 0.7415, 0.8383, 0.7711, 0.7988, 0.799, 0.7898, 0.7565, 0.8259, 0.6335, 0.8601, 0.6443, 0.8594, 0.6671, 0.8221, 0.6592, 0.8594, 0.7079, 0.8601, 0.7307, 0.8259, 0.7415, 0.8221, 0.7158, 0.8601, 0.6443, 0.8873, 0.65, 0.8909, 0.6676, 0.8594, 0.6671, 0.8909, 0.7074, 0.8873, 0.725, 0.8601, 0.7307, 0.8594, 0.7079, 0.8383, 0.6039, 0.8707, 0.6201, 0.8601, 0.6443, 0.8259, 0.6335, 0.8601, 0.7307, 0.8707, 0.7549, 0.8383, 0.7711, 0.8259, 0.7415, 0.8707, 0.6201, 0.9084, 0.6358, 0.8873, 0.65, 0.8601, 0.6443, 0.8873, 0.725, 0.9084, 0.7392, 0.8707, 0.7549, 0.8601, 0.7307, 0.7231, 0.5595, 0.7334, 0.521, 0.7606, 0.5182, 0.7522, 0.5604, 0.7607, 0.8568, 0.7334, 0.854, 0.7231, 0.8155, 0.7522, 0.8146, 0.7334, 0.521, 0.7379, 0.4761, 0.776, 0.4766, 0.7606, 0.5182, 0.7761, 0.8984, 0.7379, 0.8989, 0.7334, 0.854, 0.7607, 0.8568, 0.9462, 0.6186, 0.9412, 0.6457, 0.9147, 0.628, 0.9308, 0.628, 0.9147, 0.747, 0.9412, 0.7293, 0.9462, 0.7564, 0.9308, 0.747, 0.9412, 0.6457, 0.9261, 0.663, 0.9084, 0.6358, 0.9147, 0.628, 0.9084, 0.7392, 0.9261, 0.712, 0.9412, 0.7293, 0.9147, 0.747, 0.7379, 0.4761, 0.7334, 0.521, 0.7211, 0.5266, 0.7154, 0.4709, 0.7211, 0.8484, 0.7334, 0.854, 0.7379, 0.8989, 0.7154, 0.9041, 0.7334, 0.521, 0.7231, 0.5595, 0.6992, 0.5763, 0.7211, 0.5266, 0.6992, 0.7987, 0.7231, 0.8155, 0.7334, 0.854, 0.7211, 0.8484, 0.8773, 0.5502, 0.8543, 0.5843, 0.8121, 0.5342, 0.8311, 0.497, 0.8122, 0.8408, 0.8543, 0.7907, 0.8773, 0.8248, 0.8311, 0.878, 0.8543, 0.5843, 0.8383, 0.6039, 0.7988, 0.576, 0.8121, 0.5342, 0.7988, 0.799, 0.8383, 0.7711, 0.8543, 0.7907, 0.8122, 0.8408, 0.878, 0.6134, 0.8707, 0.6201, 0.8383, 0.6039, 0.8543, 0.5843, 0.8383, 0.7711, 0.8707, 0.7549, 0.878, 0.7616, 0.8543, 0.7907, 0.9147, 0.628, 0.9084, 0.6358, 0.8707, 0.6201, 0.878, 0.6134, 0.8707, 0.7549, 0.9084, 0.7392, 0.9147, 0.747, 0.878, 0.7616, 0.6593, 0.5887, 0.6495, 0.6167, 0.6272, 0.603, 0.6302, 0.57, 0.6272, 0.772, 0.6495, 0.7583, 0.6593, 0.7863, 0.6302, 0.805, 0.6587, 0.4385, 0.6746, 0.4695, 0.6448, 0.4853, 0.6317, 0.4568, 0.6448, 0.8897, 0.6746, 0.9055, 0.6587, 0.9365, 0.6317, 0.9182, 0.6495, 0.6167, 0.6395, 0.6534, 0.609, 0.6375, 0.6272, 0.603, 0.609, 0.7375, 0.6395, 0.7216, 0.6495, 0.7583, 0.6272, 0.772, 0.591, 0.5127, 0.6317, 0.4568, 0.6448, 0.4853, 0.6272, 0.5303, 0.6448, 0.8897, 0.6317, 0.9182, 0.591, 0.8623, 0.6272, 0.8447, 0.597, 0.5763, 0.591, 0.5127, 0.6272, 0.5303, 0.6302, 0.57, 0.6272, 0.8447, 0.591, 0.8623, 0.597, 0.7987, 0.6302, 0.805, 0.609, 0.6375, 0.597, 0.5763, 0.6302, 0.57, 0.6272, 0.603, 0.6302, 0.805, 0.597, 0.7987, 0.609, 0.7375, 0.6272, 0.772, 0.1585, 0.6577, 0.1151, 0.6816, 0.1197, 0.6538, 0.1498, 0.6349, 0.5242, 0.2765, 0.5238, 0.3008, 0.4906, 0.2739, 0.5015, 0.2559, 0.1151, 0.6816, 0.07373, 0.668, 0.09263, 0.6486, 0.1197, 0.6538, 0.548, 0.2763, 0.5611, 0.2956, 0.5238, 0.3008, 0.5242, 0.2765, 0.1498, 0.6349, 0.1197, 0.6538, 0.1189, 0.6185, 0.1526, 0.6073, 0.5302, 0.2467, 0.5242, 0.2765, 0.5015, 0.2559, 0.5033, 0.232, 0.1197, 0.6538, 0.09263, 0.6486, 0.08887, 0.6195, 0.1189, 0.6185, 0.5556, 0.2522, 0.548, 0.2763, 0.5242, 0.2765, 0.5302, 0.2467, 0.07373, 0.668, 0.04463, 0.6269, 0.08887, 0.6195, 0.09263, 0.6486, 0.5556, 0.2522, 0.592, 0.2652, 0.5611, 0.2956, 0.548, 0.2763, 0.1585, 0.6577, 0.1498, 0.6349, 0.1526, 0.6073, 0.1745, 0.603, 0.5033, 0.232, 0.5015, 0.2559, 0.4906, 0.2739, 0.4854, 0.2251, 0.1526, 0.6073, 0.1189, 0.6185, 0.1216, 0.5771, 0.1679, 0.5762, 0.5343, 0.2111, 0.5302, 0.2467, 0.5033, 0.232, 0.4951, 0.2033, 0.1189, 0.6185, 0.08887, 0.6195, 0.08393, 0.5863, 0.1216, 0.5771, 0.5649, 0.2247, 0.5556, 0.2522, 0.5302, 0.2467, 0.5343, 0.2111, 0.04463, 0.6269, 0.03999, 0.5681, 0.08393, 0.5863, 0.08887, 0.6195, 0.5649, 0.2247, 0.605, 0.2159, 0.592, 0.2652, 0.5556, 0.2522, 0.2265, 0.5618, 0.1745, 0.603, 0.1526, 0.6073, 0.1679, 0.5762, 0.5033, 0.232, 0.4854, 0.2251, 0.4475, 0.1821, 0.4951, 0.2033, 0.2648, 0.5809, 0.2265, 0.5618, 0.227, 0.5329, 0.2675, 0.5443, 0.4515, 0.1574, 0.4475, 0.1821, 0.4121, 0.1925, 0.4154, 0.161, 0.03999, 0.5681, 0.01624, 0.538, 0.01682, 0.502, 0.04776, 0.5105, 0.6348, 0.1634, 0.6297, 0.194, 0.605, 0.2159, 0.6072, 0.1658, 0.1679, 0.5762, 0.1216, 0.5771, 0.1359, 0.5328, 0.1751, 0.5311, 0.5289, 0.1713, 0.5343, 0.2111, 0.4951, 0.2033, 0.4959, 0.1639, 0.1216, 0.5771, 0.08393, 0.5863, 0.08693, 0.5244, 0.1359, 0.5328, 0.5718, 0.1716, 0.5649, 0.2247, 0.5343, 0.2111, 0.5289, 0.1713, 0.08393, 0.5863, 0.03999, 0.5681, 0.04776, 0.5105, 0.08693, 0.5244, 0.6072, 0.1658, 0.605, 0.2159, 0.5649, 0.2247, 0.5718, 0.1716, 0.2265, 0.5618, 0.1679, 0.5762, 0.1751, 0.5311, 0.227, 0.5329, 0.4959, 0.1639, 0.4951, 0.2033, 0.4475, 0.1821, 0.4515, 0.1574, 0.227, 0.5329, 0.2222, 0.5146, 0.2685, 0.5245, 0.2675, 0.5443, 0.4175, 0.144, 0.4584, 0.1426, 0.4515, 0.1574, 0.4154, 0.161, 0.01682, 0.502, 0.01964, 0.4834, 0.05444, 0.4896, 0.04776, 0.5105, 0.6047, 0.1471, 0.6352, 0.1471, 0.6348, 0.1634, 0.6072, 0.1658, 0.1359, 0.5328, 0.1421, 0.5153, 0.1783, 0.5124, 0.1751, 0.5311, 0.496, 0.1475, 0.5263, 0.1555, 0.5289, 0.1713, 0.4959, 0.1639, 0.08693, 0.5244, 0.08853, 0.5041, 0.1421, 0.5153, 0.1359, 0.5328, 0.5263, 0.1555, 0.5735, 0.1542, 0.5718, 0.1716, 0.5289, 0.1713, 0.04776, 0.5105, 0.05444, 0.4896, 0.08853, 0.5041, 0.08693, 0.5244, 0.5735, 0.1542, 0.6047, 0.1471, 0.6072, 0.1658, 0.5718, 0.1716, 0.1751, 0.5311, 0.1783, 0.5124, 0.2222, 0.5146, 0.227, 0.5329, 0.4584, 0.1426, 0.496, 0.1475, 0.4959, 0.1639, 0.4515, 0.1574, 0.2212, 0.4981, 0.2221, 0.478, 0.2684, 0.4815, 0.2666, 0.5053, 0.4242, 0.1075, 0.4641, 0.1116, 0.4617, 0.1288, 0.4221, 0.128, 0.2221, 0.478, 0.2231, 0.3992, 0.256, 0.3998, 0.2684, 0.4815, 0.4472, 0.03994, 0.4752, 0.04451, 0.4641, 0.1116, 0.4242, 0.1075, 0.01915, 0.4632, 0.02635, 0.4402, 0.06207, 0.4507, 0.05521, 0.4712, 0.6042, 0.1128, 0.6361, 0.1094, 0.6387, 0.13, 0.6069, 0.1313, 0.02635, 0.4402, 0.06445, 0.3666, 0.09099, 0.3698, 0.06207, 0.4507, 0.592, 0.03972, 0.615, 0.04108, 0.6361, 0.1094, 0.6042, 0.1128, 0.1408, 0.5005, 0.1433, 0.4799, 0.1824, 0.4785, 0.1804, 0.4982, 0.4977, 0.1181, 0.5307, 0.1253, 0.5297, 0.1432, 0.4964, 0.1351, 0.1433, 0.4799, 0.1575, 0.3857, 0.1909, 0.3942, 0.1824, 0.4785, 0.5034, 0.0452, 0.533, 0.04309, 0.5307, 0.1253, 0.4977, 0.1181, 0.0897, 0.4864, 0.09469, 0.466, 0.1433, 0.4799, 0.1408, 0.5005, 0.5307, 0.1253, 0.5741, 0.1209, 0.5752, 0.139, 0.5297, 0.1432, 0.09469, 0.466, 0.1202, 0.376, 0.1575, 0.3857, 0.1433, 0.4799, 0.533, 0.04309, 0.5662, 0.04054, 0.5741, 0.1209, 0.5307, 0.1253, 0.05521, 0.4712, 0.06207, 0.4507, 0.09469, 0.466, 0.0897, 0.4864, 0.5741, 0.1209, 0.6042, 0.1128, 0.6069, 0.1313, 0.5752, 0.139, 0.06207, 0.4507, 0.09099, 0.3698, 0.1202, 0.376, 0.09469, 0.466, 0.5662, 0.04054, 0.592, 0.03972, 0.6042, 0.1128, 0.5741, 0.1209, 0.1804, 0.4982, 0.1824, 0.4785, 0.2221, 0.478, 0.2212, 0.4981, 0.4641, 0.1116, 0.4977, 0.1181, 0.4964, 0.1351, 0.4617, 0.1288, 0.1824, 0.4785, 0.1909, 0.3942, 0.2231, 0.3992, 0.2221, 0.478, 0.4752, 0.04451, 0.5034, 0.0452, 0.4977, 0.1181, 0.4641, 0.1116, 0.2109, 0.3219, 0.1559, 0.2961, 0.162, 0.2596, 0.2103, 0.2884, 0.934, 0.1406, 0.9673, 0.1517, 0.9645, 0.2095, 0.9367, 0.194, 0.2984, 0.3483, 0.2109, 0.3219, 0.2103, 0.2884, 0.2751, 0.3121, 0.9367, 0.194, 0.9645, 0.2095, 0.9477, 0.2947, 0.9276, 0.259, 0.4265, 0.2837, 0.3834, 0.3375, 0.3611, 0.2985, 0.4136, 0.2359, 0.8779, 0.3252, 0.9008, 0.3614, 0.8363, 0.3736, 0.8019, 0.3414, 0.08238, 0.2544, 0.01821, 0.248, 0.03697, 0.2056, 0.09662, 0.2134, 0.9443, 0.01147, 0.9883, 0.01458, 0.9651, 0.07139, 0.9242, 0.06504, 0.3374, 0.3358, 0.2984, 0.3483, 0.2751, 0.3121, 0.3313, 0.3068, 0.9276, 0.259, 0.9477, 0.2947, 0.9198, 0.3219, 0.8982, 0.3039, 0.3374, 0.3358, 0.3313, 0.3068, 0.3611, 0.2985, 0.3834, 0.3375, 0.8779, 0.3252, 0.8982, 0.3039, 0.9198, 0.3219, 0.9008, 0.3614, 0.1149, 0.2628, 0.1287, 0.246, 0.162, 0.2596, 0.1559, 0.2961, 0.934, 0.1406, 0.9373, 0.1065, 0.9576, 0.1025, 0.9673, 0.1517, 0.08238, 0.2544, 0.09662, 0.2134, 0.1287, 0.246, 0.1149, 0.2628, 0.9373, 0.1065, 0.9242, 0.06504, 0.9651, 0.07139, 0.9576, 0.1025, 0.2103, 0.2884, 0.162, 0.2596, 0.1777, 0.2153, 0.2129, 0.239, 0.8897, 0.1341, 0.934, 0.1406, 0.9367, 0.194, 0.894, 0.1742, 0.2751, 0.3121, 0.2103, 0.2884, 0.2129, 0.239, 0.2672, 0.2569, 0.894, 0.1742, 0.9367, 0.194, 0.9276, 0.259, 0.8848, 0.2278, 0.4136, 0.2359, 0.3611, 0.2985, 0.3401, 0.2374, 0.3955, 0.167, 0.836, 0.2804, 0.8779, 0.3252, 0.8019, 0.3414, 0.7521, 0.2955, 0.09662, 0.2134, 0.03697, 0.2056, 0.07107, 0.1522, 0.1259, 0.171, 0.8842, 0.01633, 0.9443, 0.01147, 0.9242, 0.06504, 0.8756, 0.07075, 0.3313, 0.3068, 0.2751, 0.3121, 0.2672, 0.2569, 0.3089, 0.2571, 0.8848, 0.2278, 0.9276, 0.259, 0.8982, 0.3039, 0.8664, 0.2629, 0.3611, 0.2985, 0.3313, 0.3068, 0.3089, 0.2571, 0.3401, 0.2374, 0.8664, 0.2629, 0.8982, 0.3039, 0.8779, 0.3252, 0.836, 0.2804, 0.162, 0.2596, 0.1287, 0.246, 0.1511, 0.2029, 0.1777, 0.2153, 0.8912, 0.1062, 0.9373, 0.1065, 0.934, 0.1406, 0.8897, 0.1341, 0.1287, 0.246, 0.09662, 0.2134, 0.1259, 0.171, 0.1511, 0.2029, 0.8756, 0.07075, 0.9242, 0.06504, 0.9373, 0.1065, 0.8912, 0.1062, 0.2129, 0.239, 0.1777, 0.2153, 0.1833, 0.1873, 0.2155, 0.1975, 0.8637, 0.1262, 0.8897, 0.1341, 0.894, 0.1742, 0.858, 0.1579, 0.2672, 0.2569, 0.2129, 0.239, 0.2155, 0.1975, 0.2604, 0.2083, 0.858, 0.1579, 0.894, 0.1742, 0.8848, 0.2278, 0.8469, 0.2004, 0.3955, 0.167, 0.3401, 0.2374, 0.3496, 0.1812, 0.3967, 0.142, 0.7844, 0.2633, 0.836, 0.2804, 0.7521, 0.2955, 0.7305, 0.2854, 0.1259, 0.171, 0.07107, 0.1522, 0.09178, 0.1387, 0.1387, 0.1574, 0.8637, 0.02771, 0.8842, 0.01633, 0.8756, 0.07075, 0.8585, 0.07551, 0.3089, 0.2571, 0.2672, 0.2569, 0.2604, 0.2083, 0.2996, 0.203, 0.8469, 0.2004, 0.8848, 0.2278, 0.8664, 0.2629, 0.8251, 0.2309, 0.3401, 0.2374, 0.3089, 0.2571, 0.2996, 0.203, 0.3496, 0.1812, 0.8251, 0.2309, 0.8664, 0.2629, 0.836, 0.2804, 0.7844, 0.2633, 0.1777, 0.2153, 0.1511, 0.2029, 0.1614, 0.1765, 0.1833, 0.1873, 0.8644, 0.1031, 0.8912, 0.1062, 0.8897, 0.1341, 0.8637, 0.1262, 0.1511, 0.2029, 0.1259, 0.171, 0.1387, 0.1574, 0.1614, 0.1765, 0.8585, 0.07551, 0.8756, 0.07075, 0.8912, 0.1062, 0.8644, 0.1031, 0.2155, 0.1975, 0.1833, 0.1873, 0.1825, 0.1512, 0.2164, 0.1502, 0.8337, 0.1095, 0.8637, 0.1262, 0.858, 0.1579, 0.8178, 0.1376, 0.2604, 0.2083, 0.2155, 0.1975, 0.2164, 0.1502, 0.2647, 0.1474, 0.8178, 0.1376, 0.858, 0.1579, 0.8469, 0.2004, 0.7939, 0.1769, 0.3967, 0.142, 0.3496, 0.1812, 0.3483, 0.1243, 0.3964, 0.1155, 0.7372, 0.2368, 0.7844, 0.2633, 0.7305, 0.2854, 0.7084, 0.2733, 0.1387, 0.1574, 0.09178, 0.1387, 0.1022, 0.1141, 0.1422, 0.1352, 0.8384, 0.02548, 0.8637, 0.02771, 0.8585, 0.07551, 0.8383, 0.06855, 0.2996, 0.203, 0.2604, 0.2083, 0.2647, 0.1474, 0.3048, 0.1399, 0.7939, 0.1769, 0.8469, 0.2004, 0.8251, 0.2309, 0.7697, 0.2073, 0.3496, 0.1812, 0.2996, 0.203, 0.3048, 0.1399, 0.3483, 0.1243, 0.7697, 0.2073, 0.8251, 0.2309, 0.7844, 0.2633, 0.7372, 0.2368, 0.1833, 0.1873, 0.1614, 0.1765, 0.1606, 0.1439, 0.1825, 0.1512, 0.8374, 0.08788, 0.8644, 0.1031, 0.8637, 0.1262, 0.8337, 0.1095, 0.1614, 0.1765, 0.1387, 0.1574, 0.1422, 0.1352, 0.1606, 0.1439, 0.8383, 0.06855, 0.8585, 0.07551, 0.8644, 0.1031, 0.8374, 0.08788, 0.2164, 0.1502, 0.1825, 0.1512, 0.1891, 0.1262, 0.2273, 0.1221, 0.8098, 0.1039, 0.8337, 0.1095, 0.8178, 0.1376, 0.7893, 0.1342, 0.2647, 0.1474, 0.2164, 0.1502, 0.2273, 0.1221, 0.2724, 0.1129, 0.7893, 0.1342, 0.8178, 0.1376, 0.7939, 0.1769, 0.7615, 0.168, 0.3964, 0.1155, 0.3483, 0.1243, 0.3325, 0.08653, 0.3747, 0.08361, 0.7125, 0.2067, 0.7372, 0.2368, 0.7084, 0.2733, 0.6913, 0.2408, 0.1422, 0.1352, 0.1022, 0.1141, 0.1053, 0.07491, 0.1428, 0.1052, 0.804, 0.01064, 0.8384, 0.02548, 0.8383, 0.06855, 0.8128, 0.05563, 0.3048, 0.1399, 0.2647, 0.1474, 0.2724, 0.1129, 0.3016, 0.1006, 0.7615, 0.168, 0.7939, 0.1769, 0.7697, 0.2073, 0.7382, 0.187, 0.3483, 0.1243, 0.3048, 0.1399, 0.3016, 0.1006, 0.3325, 0.08653, 0.7382, 0.187, 0.7697, 0.2073, 0.7372, 0.2368, 0.7125, 0.2067, 0.1825, 0.1512, 0.1606, 0.1439, 0.1629, 0.118, 0.1891, 0.1262, 0.8145, 0.07827, 0.8374, 0.08788, 0.8337, 0.1095, 0.8098, 0.1039, 0.1606, 0.1439, 0.1422, 0.1352, 0.1428, 0.1052, 0.1629, 0.118, 0.8128, 0.05563, 0.8383, 0.06855, 0.8374, 0.08788, 0.8145, 0.07827, 0.2273, 0.1221, 0.1891, 0.1262, 0.2029, 0.04377, 0.2326, 0.03418, 0.7344, 0.07877, 0.8098, 0.1039, 0.7893, 0.1342, 0.7131, 0.09945, 0.2724, 0.1129, 0.2273, 0.1221, 0.2326, 0.03418, 0.2695, 0.03154, 0.7131, 0.09945, 0.7893, 0.1342, 0.7615, 0.168, 0.6944, 0.1293, 0.3747, 0.08361, 0.3325, 0.08653, 0.3179, 0.03264, 0.3462, 0.02533, 0.6737, 0.1705, 0.7125, 0.2067, 0.6913, 0.2408, 0.655, 0.191, 0.1428, 0.1052, 0.1053, 0.07491, 0.1346, 0.01793, 0.1603, 0.0394, 0.7431, 0.009833, 0.804, 0.01064, 0.8128, 0.05563, 0.7497, 0.04103, 0.3016, 0.1006, 0.2724, 0.1129, 0.2695, 0.03154, 0.2941, 0.03069, 0.6944, 0.1293, 0.7615, 0.168, 0.7382, 0.187, 0.6827, 0.1496, 0.3325, 0.08653, 0.3016, 0.1006, 0.2941, 0.03069, 0.3179, 0.03264, 0.6827, 0.1496, 0.7382, 0.187, 0.7125, 0.2067, 0.6737, 0.1705, 0.1891, 0.1262, 0.1629, 0.118, 0.177, 0.04626, 0.2029, 0.04377, 0.748, 0.05812, 0.8145, 0.07827, 0.8098, 0.1039, 0.7344, 0.07877, 0.1629, 0.118, 0.1428, 0.1052, 0.1603, 0.0394, 0.177, 0.04626, 0.7497, 0.04103, 0.8128, 0.05563, 0.8145, 0.07827, 0.748, 0.05812, 0.2286, 0.7245, 0.2547, 0.7241, 0.2519, 0.7487, 0.2252, 0.747, 0.176, 0.7481, 0.1736, 0.7234, 0.1997, 0.7242, 0.2027, 0.7468, 0.2141, 0.7282, 0.2286, 0.7245, 0.2252, 0.747, 0.214, 0.7459, 0.2027, 0.7468, 0.1997, 0.7242, 0.2141, 0.7282, 0.214, 0.7459, 0.2238, 0.7777, 0.2479, 0.7798, 0.2561, 0.799, 0.2258, 0.8032, 0.171, 0.7983, 0.1795, 0.7793, 0.2036, 0.7775, 0.2012, 0.803, 0.2137, 0.7774, 0.2238, 0.7777, 0.2258, 0.8032, 0.2135, 0.8022, 0.2012, 0.803, 0.2036, 0.7775, 0.2137, 0.7774, 0.2135, 0.8022, 0.2792, 0.7143, 0.2547, 0.7241, 0.2286, 0.7245, 0.2358, 0.6925, 0.1997, 0.7242, 0.1736, 0.7234, 0.1492, 0.7132, 0.193, 0.6922, 0.2358, 0.6925, 0.2286, 0.7245, 0.2141, 0.7282, 0.2144, 0.6894, 0.2141, 0.7282, 0.1997, 0.7242, 0.193, 0.6922, 0.2144, 0.6894, 0.2561, 0.799, 0.25, 0.823, 0.2277, 0.828, 0.2258, 0.8032, 0.1989, 0.8278, 0.1767, 0.8224, 0.171, 0.7983, 0.2012, 0.803, 0.2258, 0.8032, 0.2277, 0.828, 0.2133, 0.8286, 0.2135, 0.8022, 0.2133, 0.8286, 0.1989, 0.8278, 0.2012, 0.803, 0.2135, 0.8022, 0.5139, 0.5033, 0.4981, 0.4995, 0.4947, 0.4771, 0.508, 0.4788, 0.4947, 0.8979, 0.4981, 0.8756, 0.5139, 0.8718, 0.5081, 0.8962, 0.508, 0.4788, 0.4947, 0.4771, 0.492, 0.4652, 0.5053, 0.4616, 0.4921, 0.9098, 0.4947, 0.8979, 0.5081, 0.8962, 0.5054, 0.9134, 0.2541, 0.8624, 0.3008, 0.919, 0.241, 0.9255, 0.2209, 0.8717, 0.184, 0.925, 0.1243, 0.9175, 0.1719, 0.8617, 0.2049, 0.8716, 0.2209, 0.8717, 0.241, 0.9255, 0.2125, 0.9267, 0.2129, 0.8743, 0.2125, 0.9267, 0.184, 0.925, 0.2049, 0.8716, 0.2129, 0.8743, 0.5206, 0.5035, 0.5139, 0.5033, 0.508, 0.4788, 0.514, 0.4784, 0.5081, 0.8962, 0.5139, 0.8718, 0.5207, 0.8715, 0.5141, 0.8966, 0.514, 0.4784, 0.508, 0.4788, 0.5053, 0.4616, 0.5116, 0.46, 0.5054, 0.9134, 0.5081, 0.8962, 0.5141, 0.8966, 0.5117, 0.915, 0.3008, 0.919, 0.2928, 0.9623, 0.2385, 0.9667, 0.241, 0.9255, 0.1857, 0.9662, 0.1315, 0.961, 0.1243, 0.9175, 0.184, 0.925, 0.241, 0.9255, 0.2385, 0.9667, 0.2121, 0.9675, 0.2125, 0.9267, 0.2121, 0.9675, 0.1857, 0.9662, 0.184, 0.925, 0.2125, 0.9267, 0.5292, 0.5034, 0.5206, 0.5035, 0.514, 0.4784, 0.5222, 0.4782, 0.5141, 0.8966, 0.5207, 0.8715, 0.5293, 0.8716, 0.5222, 0.8968, 0.5222, 0.4782, 0.514, 0.4784, 0.5116, 0.46, 0.5204, 0.458, 0.5117, 0.915, 0.5141, 0.8966, 0.5222, 0.8968, 0.5204, 0.917, 0.2928, 0.9623, 0.3073, 0.9845, 0.2443, 0.9896, 0.2385, 0.9667, 0.1795, 0.9891, 0.1167, 0.9829, 0.1315, 0.961, 0.1857, 0.9662, 0.2385, 0.9667, 0.2443, 0.9896, 0.2119, 0.9908, 0.2121, 0.9675, 0.2119, 0.9908, 0.1795, 0.9891, 0.1857, 0.9662, 0.2121, 0.9675, 0.5357, 0.5036, 0.5292, 0.5034, 0.5222, 0.4782, 0.5292, 0.4784, 0.5222, 0.8968, 0.5293, 0.8716, 0.5358, 0.8714, 0.5293, 0.8966, 0.5292, 0.4784, 0.5222, 0.4782, 0.5204, 0.458, 0.5282, 0.4569, 0.5204, 0.917, 0.5222, 0.8968, 0.5293, 0.8966, 0.5282, 0.9181, 0.4932, 0.6413, 0.503, 0.6462, 0.4942, 0.6723, 0.4841, 0.6716, 0.4942, 0.7027, 0.5031, 0.7289, 0.4932, 0.7337, 0.4841, 0.7035, 0.4841, 0.6716, 0.4942, 0.6723, 0.4935, 0.6875, 0.4832, 0.6875, 0.4935, 0.6875, 0.4942, 0.7027, 0.4841, 0.7035, 0.4832, 0.6875, 0.5484, 0.5083, 0.5418, 0.5054, 0.5353, 0.4777, 0.5413, 0.4771, 0.5354, 0.8974, 0.5419, 0.8696, 0.5485, 0.8667, 0.5414, 0.8979, 0.5418, 0.5054, 0.5357, 0.5036, 0.5292, 0.4784, 0.5353, 0.4777, 0.5293, 0.8966, 0.5358, 0.8714, 0.5419, 0.8696, 0.5354, 0.8974, 0.5413, 0.4771, 0.5353, 0.4777, 0.5353, 0.4567, 0.5424, 0.4566, 0.5353, 0.9184, 0.5354, 0.8974, 0.5414, 0.8979, 0.5424, 0.9184, 0.5353, 0.4777, 0.5292, 0.4784, 0.5282, 0.4569, 0.5353, 0.4567, 0.5282, 0.9181, 0.5293, 0.8966, 0.5354, 0.8974, 0.5353, 0.9184, 0.503, 0.6462, 0.5319, 0.6567, 0.5295, 0.6778, 0.4942, 0.6723, 0.5295, 0.6972, 0.5319, 0.7183, 0.5031, 0.7289, 0.4942, 0.7027, 0.5319, 0.6567, 0.5441, 0.6595, 0.5441, 0.679, 0.5295, 0.6778, 0.5441, 0.696, 0.5441, 0.7155, 0.5319, 0.7183, 0.5295, 0.6972, 0.4942, 0.6723, 0.5295, 0.6778, 0.5314, 0.6875, 0.4935, 0.6875, 0.5314, 0.6875, 0.5295, 0.6972, 0.4942, 0.7027, 0.4935, 0.6875, 0.5295, 0.6778, 0.5441, 0.679, 0.5467, 0.6875, 0.5314, 0.6875, 0.5467, 0.6875, 0.5441, 0.696, 0.5295, 0.6972, 0.5314, 0.6875, 0.4981, 0.4995, 0.4893, 0.5044, 0.4852, 0.4765, 0.4947, 0.4771, 0.4852, 0.8986, 0.4893, 0.8707, 0.4981, 0.8756, 0.4947, 0.8979, 0.29, 0.7021, 0.2792, 0.7143, 0.2358, 0.6925, 0.2346, 0.6771, 0.193, 0.6922, 0.1492, 0.7132, 0.1387, 0.7008, 0.1945, 0.6768, 0.4947, 0.4771, 0.4852, 0.4765, 0.4836, 0.4683, 0.492, 0.4652, 0.4837, 0.9067, 0.4852, 0.8986, 0.4947, 0.8979, 0.4921, 0.9098, 0.2346, 0.6771, 0.2358, 0.6925, 0.2144, 0.6894, 0.2145, 0.6746, 0.2144, 0.6894, 0.193, 0.6922, 0.1945, 0.6768, 0.2145, 0.6746, 0.25, 0.823, 0.257, 0.8425, 0.2252, 0.8487, 0.2277, 0.828, 0.201, 0.8485, 0.1694, 0.8418, 0.1767, 0.8224, 0.1989, 0.8278, 0.257, 0.8425, 0.2541, 0.8624, 0.2209, 0.8717, 0.2252, 0.8487, 0.2049, 0.8716, 0.1719, 0.8617, 0.1694, 0.8418, 0.201, 0.8485, 0.2277, 0.828, 0.2252, 0.8487, 0.2131, 0.8502, 0.2133, 0.8286, 0.2131, 0.8502, 0.201, 0.8485, 0.1989, 0.8278, 0.2133, 0.8286, 0.2252, 0.8487, 0.2209, 0.8717, 0.2129, 0.8743, 0.2131, 0.8502, 0.2129, 0.8743, 0.2049, 0.8716, 0.201, 0.8485, 0.2131, 0.8502, 0.2479, 0.7798, 0.2489, 0.7714, 0.2667, 0.7818, 0.2561, 0.799, 0.1607, 0.7809, 0.1786, 0.7709, 0.1795, 0.7793, 0.171, 0.7983, 0.2489, 0.7714, 0.2589, 0.7651, 0.2706, 0.7618, 0.2667, 0.7818, 0.1571, 0.7608, 0.1687, 0.7643, 0.1786, 0.7709, 0.1607, 0.7809, 0.2589, 0.7651, 0.2489, 0.7714, 0.224, 0.7694, 0.2251, 0.7628, 0.2035, 0.7693, 0.1786, 0.7709, 0.1687, 0.7643, 0.2026, 0.7626, 0.2489, 0.7714, 0.2479, 0.7798, 0.2238, 0.7777, 0.224, 0.7694, 0.2036, 0.7775, 0.1795, 0.7793, 0.1786, 0.7709, 0.2035, 0.7693, 0.2251, 0.7628, 0.224, 0.7694, 0.2138, 0.7695, 0.2138, 0.7622, 0.2138, 0.7695, 0.2035, 0.7693, 0.2026, 0.7626, 0.2138, 0.7622, 0.224, 0.7694, 0.2238, 0.7777, 0.2137, 0.7774, 0.2138, 0.7695, 0.2137, 0.7774, 0.2036, 0.7775, 0.2035, 0.7693, 0.2138, 0.7695, 0.2561, 0.799, 0.2667, 0.7818, 0.2817, 0.7921, 0.25, 0.823, 0.1455, 0.791, 0.1607, 0.7809, 0.171, 0.7983, 0.1767, 0.8224, 0.2667, 0.7818, 0.2706, 0.7618, 0.2954, 0.7563, 0.2817, 0.7921, 0.1323, 0.7549, 0.1571, 0.7608, 0.1607, 0.7809, 0.1455, 0.791, 0.2541, 0.8624, 0.2986, 0.8395, 0.3416, 0.8958, 0.3008, 0.919, 0.08385, 0.8936, 0.1278, 0.8381, 0.1719, 0.8617, 0.1243, 0.9175, 0.2986, 0.8395, 0.3382, 0.7975, 0.3677, 0.8625, 0.3416, 0.8958, 0.05831, 0.8599, 0.08888, 0.7954, 0.1278, 0.8381, 0.08385, 0.8936, 0.3008, 0.919, 0.3416, 0.8958, 0.3368, 0.932, 0.2928, 0.9623, 0.08801, 0.9299, 0.08385, 0.8936, 0.1243, 0.9175, 0.1315, 0.961, 0.3416, 0.8958, 0.3677, 0.8625, 0.3896, 0.8814, 0.3368, 0.932, 0.03611, 0.8784, 0.05831, 0.8599, 0.08385, 0.8936, 0.08801, 0.9299, 0.2928, 0.9623, 0.3368, 0.932, 0.3661, 0.9534, 0.3073, 0.9845, 0.05835, 0.9508, 0.08801, 0.9299, 0.1315, 0.961, 0.1167, 0.9829, 0.3368, 0.932, 0.3896, 0.8814, 0.4125, 0.8991, 0.3661, 0.9534, 0.01289, 0.8958, 0.03611, 0.8784, 0.08801, 0.9299, 0.05835, 0.9508, 0.4932, 0.6413, 0.514, 0.6153, 0.5248, 0.6241, 0.503, 0.6462, 0.5248, 0.751, 0.514, 0.7598, 0.4932, 0.7337, 0.5031, 0.7289, 0.514, 0.6153, 0.5326, 0.5888, 0.5396, 0.5965, 0.5248, 0.6241, 0.5396, 0.7786, 0.5326, 0.7862, 0.514, 0.7598, 0.5248, 0.751, 0.5319, 0.6567, 0.5367, 0.6343, 0.5505, 0.6411, 0.5441, 0.6595, 0.5506, 0.7339, 0.5367, 0.7407, 0.5319, 0.7183, 0.5441, 0.7155, 0.5367, 0.6343, 0.5504, 0.6035, 0.561, 0.6099, 0.5505, 0.6411, 0.561, 0.7651, 0.5504, 0.7715, 0.5367, 0.7407, 0.5506, 0.7339, 0.503, 0.6462, 0.5248, 0.6241, 0.5367, 0.6343, 0.5319, 0.6567, 0.5367, 0.7407, 0.5248, 0.751, 0.5031, 0.7289, 0.5319, 0.7183, 0.5248, 0.6241, 0.5396, 0.5965, 0.5504, 0.6035, 0.5367, 0.6343, 0.5504, 0.7715, 0.5396, 0.7786, 0.5248, 0.751, 0.5367, 0.7407, 0.257, 0.8425, 0.2913, 0.8115, 0.2986, 0.8395, 0.2541, 0.8624, 0.1278, 0.8381, 0.1355, 0.8102, 0.1694, 0.8418, 0.1719, 0.8617, 0.2913, 0.8115, 0.3199, 0.7729, 0.3382, 0.7975, 0.2986, 0.8395, 0.08888, 0.7954, 0.1076, 0.7711, 0.1355, 0.8102, 0.1278, 0.8381, 0.25, 0.823, 0.2817, 0.7921, 0.2913, 0.8115, 0.257, 0.8425, 0.1355, 0.8102, 0.1455, 0.791, 0.1767, 0.8224, 0.1694, 0.8418, 0.2817, 0.7921, 0.2954, 0.7563, 0.3199, 0.7729, 0.2913, 0.8115, 0.1076, 0.7711, 0.1323, 0.7549, 0.1455, 0.791, 0.1355, 0.8102, 0.2589, 0.7651, 0.2509, 0.7578, 0.2718, 0.7442, 0.2706, 0.7618, 0.1562, 0.7432, 0.1769, 0.7572, 0.1687, 0.7643, 0.1571, 0.7608, 0.2509, 0.7578, 0.2519, 0.7487, 0.2547, 0.7241, 0.2718, 0.7442, 0.1736, 0.7234, 0.176, 0.7481, 0.1769, 0.7572, 0.1562, 0.7432, 0.2519, 0.7487, 0.2509, 0.7578, 0.2247, 0.7554, 0.2252, 0.747, 0.2031, 0.7552, 0.1769, 0.7572, 0.176, 0.7481, 0.2027, 0.7468, 0.2509, 0.7578, 0.2589, 0.7651, 0.2251, 0.7628, 0.2247, 0.7554, 0.2026, 0.7626, 0.1687, 0.7643, 0.1769, 0.7572, 0.2031, 0.7552, 0.2252, 0.747, 0.2247, 0.7554, 0.2139, 0.7541, 0.214, 0.7459, 0.2139, 0.7541, 0.2031, 0.7552, 0.2027, 0.7468, 0.214, 0.7459, 0.2247, 0.7554, 0.2251, 0.7628, 0.2138, 0.7622, 0.2139, 0.7541, 0.2138, 0.7622, 0.2026, 0.7626, 0.2031, 0.7552, 0.2139, 0.7541, 0.2706, 0.7618, 0.2718, 0.7442, 0.2883, 0.7256, 0.2954, 0.7563, 0.14, 0.7244, 0.1562, 0.7432, 0.1571, 0.7608, 0.1323, 0.7549, 0.2718, 0.7442, 0.2547, 0.7241, 0.2792, 0.7143, 0.2883, 0.7256, 0.1492, 0.7132, 0.1736, 0.7234, 0.1562, 0.7432, 0.14, 0.7244, 0.4983, 0.5458, 0.4986, 0.5144, 0.514, 0.5285, 0.5131, 0.5725, 0.514, 0.8465, 0.4986, 0.8607, 0.4983, 0.8292, 0.5131, 0.8026, 0.4986, 0.5144, 0.4981, 0.4995, 0.5139, 0.5033, 0.514, 0.5285, 0.5139, 0.8718, 0.4981, 0.8756, 0.4986, 0.8607, 0.514, 0.8465, 0.5131, 0.5725, 0.514, 0.5285, 0.521, 0.5345, 0.5231, 0.5807, 0.521, 0.8406, 0.514, 0.8465, 0.5131, 0.8026, 0.5231, 0.7943, 0.514, 0.5285, 0.5139, 0.5033, 0.5206, 0.5035, 0.521, 0.5345, 0.5207, 0.8715, 0.5139, 0.8718, 0.514, 0.8465, 0.521, 0.8406, 0.5231, 0.5807, 0.521, 0.5345, 0.5308, 0.5376, 0.5326, 0.5888, 0.5309, 0.8374, 0.521, 0.8406, 0.5231, 0.7943, 0.5326, 0.7862, 0.521, 0.5345, 0.5206, 0.5035, 0.5292, 0.5034, 0.5308, 0.5376, 0.5293, 0.8716, 0.5207, 0.8715, 0.521, 0.8406, 0.5309, 0.8374, 0.5326, 0.5888, 0.5308, 0.5376, 0.5395, 0.5428, 0.5396, 0.5965, 0.5395, 0.8323, 0.5309, 0.8374, 0.5326, 0.7862, 0.5396, 0.7786, 0.5308, 0.5376, 0.5292, 0.5034, 0.5357, 0.5036, 0.5395, 0.5428, 0.5358, 0.8714, 0.5293, 0.8716, 0.5309, 0.8374, 0.5395, 0.8323, 0.5504, 0.6035, 0.5491, 0.5492, 0.5593, 0.5555, 0.561, 0.6099, 0.5593, 0.8195, 0.5492, 0.8258, 0.5504, 0.7715, 0.561, 0.7651, 0.5491, 0.5492, 0.5418, 0.5054, 0.5484, 0.5083, 0.5593, 0.5555, 0.5485, 0.8667, 0.5419, 0.8696, 0.5492, 0.8258, 0.5593, 0.8195, 0.5396, 0.5965, 0.5395, 0.5428, 0.5491, 0.5492, 0.5504, 0.6035, 0.5492, 0.8258, 0.5395, 0.8323, 0.5396, 0.7786, 0.5504, 0.7715, 0.5395, 0.5428, 0.5357, 0.5036, 0.5418, 0.5054, 0.5491, 0.5492, 0.5419, 0.8696, 0.5358, 0.8714, 0.5395, 0.8323, 0.5492, 0.8258, 0.4891, 0.5371, 0.4886, 0.5157, 0.4986, 0.5144, 0.4983, 0.5458, 0.4986, 0.8607, 0.4886, 0.8593, 0.4891, 0.8379, 0.4983, 0.8292, 0.4886, 0.5157, 0.4893, 0.5044, 0.4981, 0.4995, 0.4986, 0.5144, 0.4981, 0.8756, 0.4893, 0.8707, 0.4886, 0.8593, 0.4986, 0.8607, 0.2954, 0.7563, 0.2883, 0.7256, 0.3074, 0.7239, 0.3199, 0.7729, 0.1209, 0.7224, 0.14, 0.7244, 0.1323, 0.7549, 0.1076, 0.7711, 0.2883, 0.7256, 0.2792, 0.7143, 0.29, 0.7021, 0.3074, 0.7239, 0.1387, 0.7008, 0.1492, 0.7132, 0.14, 0.7244, 0.1209, 0.7224, 0.5413, 0.4771, 0.5424, 0.4566, 0.5512, 0.4566, 0.5581, 0.4801, 0.5512, 0.9184, 0.5424, 0.9184, 0.5414, 0.8979, 0.5581, 0.8949, 0.5484, 0.5083, 0.5413, 0.4771, 0.5581, 0.4801, 0.5647, 0.5132, 0.5581, 0.8949, 0.5414, 0.8979, 0.5485, 0.8667, 0.5648, 0.8619, 0.5441, 0.679, 0.5441, 0.6595, 0.5642, 0.6652, 0.5644, 0.6814, 0.5642, 0.7098, 0.5441, 0.7155, 0.5441, 0.696, 0.5644, 0.6936, 0.5467, 0.6875, 0.5441, 0.679, 0.5644, 0.6814, 0.5644, 0.6875, 0.5644, 0.6936, 0.5441, 0.696, 0.5467, 0.6875, 0.5644, 0.6875, 0.5505, 0.6411, 0.561, 0.6099, 0.5754, 0.6237, 0.5675, 0.6498, 0.5754, 0.7513, 0.561, 0.7651, 0.5506, 0.7339, 0.5675, 0.7252, 0.5441, 0.6595, 0.5505, 0.6411, 0.5675, 0.6498, 0.5642, 0.6652, 0.5675, 0.7252, 0.5506, 0.7339, 0.5441, 0.7155, 0.5642, 0.7098, 0.561, 0.6099, 0.5593, 0.5555, 0.572, 0.5689, 0.5754, 0.6237, 0.572, 0.8061, 0.5593, 0.8195, 0.561, 0.7651, 0.5754, 0.7513, 0.5593, 0.5555, 0.5484, 0.5083, 0.5647, 0.5132, 0.572, 0.5689, 0.5648, 0.8619, 0.5485, 0.8667, 0.5593, 0.8195, 0.572, 0.8061, 0.609, 0.6375, 0.5949, 0.6359, 0.5843, 0.5772, 0.597, 0.5763, 0.5843, 0.7978, 0.5949, 0.7391, 0.609, 0.7375, 0.597, 0.7987, 0.5949, 0.6359, 0.5754, 0.6237, 0.572, 0.5689, 0.5843, 0.5772, 0.572, 0.8061, 0.5754, 0.7513, 0.5949, 0.7391, 0.5843, 0.7978, 0.597, 0.5763, 0.5843, 0.5772, 0.5789, 0.5126, 0.591, 0.5127, 0.5789, 0.8625, 0.5843, 0.7978, 0.597, 0.7987, 0.591, 0.8623, 0.5843, 0.5772, 0.572, 0.5689, 0.5647, 0.5132, 0.5789, 0.5126, 0.5648, 0.8619, 0.572, 0.8061, 0.5843, 0.7978, 0.5789, 0.8625, 0.7346, 0.4308, 0.7367, 0.41, 0.7897, 0.4171, 0.7838, 0.4377, 0.7897, 0.9579, 0.7367, 0.965, 0.7346, 0.9442, 0.7838, 0.9373, 0.7367, 0.41, 0.7391, 0.3882, 0.7964, 0.395, 0.7897, 0.4171, 0.7964, 0.98, 0.7391, 0.9868, 0.7367, 0.965, 0.7897, 0.9579, 0.6885, 0.6875, 0.6898, 0.6699, 0.7407, 0.6686, 0.7401, 0.6875, 0.7407, 0.7064, 0.6898, 0.7051, 0.6885, 0.6875, 0.7401, 0.6875, 0.6898, 0.6699, 0.6907, 0.6523, 0.7418, 0.6498, 0.7407, 0.6686, 0.7418, 0.7252, 0.6907, 0.7227, 0.6898, 0.7051, 0.7407, 0.7064, 0.6907, 0.6523, 0.6898, 0.6699, 0.6642, 0.6711, 0.6656, 0.6544, 0.6642, 0.7039, 0.6898, 0.7051, 0.6907, 0.7227, 0.6656, 0.7206, 0.6898, 0.6699, 0.6885, 0.6875, 0.6622, 0.6875, 0.6642, 0.6711, 0.6622, 0.6875, 0.6885, 0.6875, 0.6898, 0.7051, 0.6642, 0.7039, 0.7391, 0.3882, 0.7367, 0.41, 0.7026, 0.4084, 0.7023, 0.3864, 0.7026, 0.9666, 0.7367, 0.965, 0.7391, 0.9868, 0.7023, 0.9886, 0.7367, 0.41, 0.7346, 0.4308, 0.7027, 0.4284, 0.7026, 0.4084, 0.7027, 0.9466, 0.7346, 0.9442, 0.7367, 0.965, 0.7026, 0.9666, 0.7023, 0.3864, 0.7026, 0.4084, 0.6531, 0.4183, 0.647, 0.3955, 0.6531, 0.9567, 0.7026, 0.9666, 0.7023, 0.9886, 0.647, 0.9795, 0.7026, 0.4084, 0.7027, 0.4284, 0.6587, 0.4385, 0.6531, 0.4183, 0.6587, 0.9365, 0.7027, 0.9466, 0.7026, 0.9666, 0.6531, 0.9567, 0.6656, 0.6544, 0.6642, 0.6711, 0.6377, 0.6704, 0.6395, 0.6534, 0.6377, 0.7046, 0.6642, 0.7039, 0.6656, 0.7206, 0.6395, 0.7216, 0.6642, 0.6711, 0.6622, 0.6875, 0.6358, 0.6875, 0.6377, 0.6704, 0.6358, 0.6875, 0.6622, 0.6875, 0.6642, 0.7039, 0.6377, 0.7046, 0.9261, 0.663, 0.9308, 0.6726, 0.8922, 0.6775, 0.8909, 0.6676, 0.8922, 0.6976, 0.9308, 0.7024, 0.9261, 0.712, 0.8909, 0.7074, 0.9308, 0.6726, 0.9362, 0.6875, 0.8929, 0.6875, 0.8922, 0.6775, 0.8929, 0.6875, 0.9362, 0.6875, 0.9308, 0.7024, 0.8922, 0.6976, 0.9235, 0.5246, 0.9042, 0.5399, 0.8481, 0.4698, 0.8616, 0.4518, 0.8481, 0.9052, 0.9042, 0.8351, 0.9236, 0.8504, 0.8617, 0.9232, 0.8616, 0.4518, 0.8763, 0.4321, 0.944, 0.5091, 0.9235, 0.5246, 0.944, 0.8659, 0.8763, 0.9429, 0.8617, 0.9232, 0.9236, 0.8504, 0.7822, 0.6875, 0.7827, 0.671, 0.8205, 0.6734, 0.8199, 0.6875, 0.8205, 0.7016, 0.7827, 0.704, 0.7822, 0.6875, 0.8199, 0.6875, 0.7827, 0.671, 0.784, 0.6545, 0.8221, 0.6592, 0.8205, 0.6734, 0.8221, 0.7158, 0.784, 0.7206, 0.7827, 0.704, 0.8205, 0.7016, 0.8594, 0.6671, 0.8586, 0.6773, 0.8205, 0.6734, 0.8221, 0.6592, 0.8205, 0.7016, 0.8586, 0.6977, 0.8594, 0.7079, 0.8221, 0.7158, 0.8586, 0.6773, 0.8584, 0.6875, 0.8199, 0.6875, 0.8205, 0.6734, 0.8199, 0.6875, 0.8584, 0.6875, 0.8586, 0.6977, 0.8205, 0.7016, 0.8909, 0.6676, 0.8922, 0.6775, 0.8586, 0.6773, 0.8594, 0.6671, 0.8586, 0.6977, 0.8922, 0.6976, 0.8909, 0.7074, 0.8594, 0.7079, 0.8922, 0.6775, 0.8929, 0.6875, 0.8584, 0.6875, 0.8586, 0.6773, 0.8584, 0.6875, 0.8929, 0.6875, 0.8922, 0.6976, 0.8586, 0.6977, 0.9042, 0.5399, 0.9235, 0.5246, 0.9568, 0.5714, 0.9388, 0.5775, 0.9568, 0.8036, 0.9236, 0.8504, 0.9042, 0.8351, 0.9388, 0.7975, 0.9235, 0.5246, 0.944, 0.5091, 0.9782, 0.5637, 0.9568, 0.5714, 0.9782, 0.8113, 0.944, 0.8659, 0.9236, 0.8504, 0.9568, 0.8036, 0.9851, 0.6249, 0.9615, 0.6195, 0.9568, 0.5714, 0.9782, 0.5637, 0.9568, 0.8036, 0.9615, 0.7555, 0.9851, 0.7501, 0.9782, 0.8113, 0.9615, 0.6195, 0.9462, 0.6186, 0.9388, 0.5775, 0.9568, 0.5714, 0.9388, 0.7975, 0.9462, 0.7564, 0.9615, 0.7555, 0.9568, 0.8036, 0.9412, 0.6457, 0.9517, 0.6531, 0.9308, 0.6726, 0.9261, 0.663, 0.9308, 0.7024, 0.9517, 0.7219, 0.9412, 0.7293, 0.9261, 0.712, 0.9517, 0.6531, 0.9672, 0.6669, 0.9362, 0.6875, 0.9308, 0.6726, 0.9362, 0.6875, 0.9671, 0.7081, 0.9517, 0.7219, 0.9308, 0.7024, 0.9462, 0.6186, 0.9615, 0.6195, 0.9517, 0.6531, 0.9412, 0.6457, 0.9517, 0.7219, 0.9615, 0.7555, 0.9462, 0.7564, 0.9412, 0.7293, 0.9615, 0.6195, 0.9851, 0.6249, 0.9672, 0.6669, 0.9517, 0.6531, 0.9671, 0.7081, 0.9851, 0.7501, 0.9615, 0.7555, 0.9517, 0.7219, 0.6395, 0.6534, 0.6377, 0.6704, 0.6142, 0.6681, 0.609, 0.6375, 0.6142, 0.7069, 0.6377, 0.7046, 0.6395, 0.7216, 0.609, 0.7375, 0.6377, 0.6704, 0.6358, 0.6875, 0.6143, 0.6875, 0.6142, 0.6681, 0.6143, 0.6875, 0.6358, 0.6875, 0.6377, 0.7046, 0.6142, 0.7069, 0.647, 0.3955, 0.6531, 0.4183, 0.6195, 0.4364, 0.6069, 0.4131, 0.6196, 0.9386, 0.6531, 0.9567, 0.647, 0.9795, 0.6069, 0.9619, 0.6531, 0.4183, 0.6587, 0.4385, 0.6317, 0.4568, 0.6195, 0.4364, 0.6317, 0.9182, 0.6587, 0.9365, 0.6531, 0.9567, 0.6196, 0.9386, 0.591, 0.5127, 0.5818, 0.4735, 0.6195, 0.4364, 0.6317, 0.4568, 0.6196, 0.9386, 0.5818, 0.9015, 0.591, 0.8623, 0.6317, 0.9182, 0.5818, 0.4735, 0.5777, 0.4332, 0.6069, 0.4131, 0.6195, 0.4364, 0.6069, 0.9619, 0.5778, 0.9419, 0.5818, 0.9015, 0.6196, 0.9386, 0.5789, 0.5126, 0.5698, 0.4794, 0.5818, 0.4735, 0.591, 0.5127, 0.5818, 0.9015, 0.5698, 0.8956, 0.5789, 0.8625, 0.591, 0.8623, 0.5698, 0.4794, 0.5614, 0.447, 0.5777, 0.4332, 0.5818, 0.4735, 0.5778, 0.9419, 0.5615, 0.928, 0.5698, 0.8956, 0.5818, 0.9015, 0.5512, 0.4566, 0.5614, 0.447, 0.5698, 0.4794, 0.5581, 0.4801, 0.5698, 0.8956, 0.5615, 0.928, 0.5512, 0.9184, 0.5581, 0.8949, 0.5581, 0.4801, 0.5698, 0.4794, 0.5789, 0.5126, 0.5647, 0.5132, 0.5789, 0.8625, 0.5698, 0.8956, 0.5581, 0.8949, 0.5648, 0.8619, 0.5754, 0.6237, 0.5949, 0.6359, 0.5879, 0.6521, 0.5675, 0.6498, 0.5879, 0.7229, 0.5949, 0.7391, 0.5754, 0.7513, 0.5675, 0.7252, 0.5642, 0.6652, 0.5675, 0.6498, 0.5879, 0.6521, 0.5816, 0.6664, 0.5879, 0.7229, 0.5675, 0.7252, 0.5642, 0.7098, 0.5816, 0.7086, 0.5642, 0.6652, 0.5816, 0.6664, 0.5763, 0.6813, 0.5644, 0.6814, 0.5763, 0.6938, 0.5816, 0.7086, 0.5642, 0.7098, 0.5644, 0.6936, 0.5644, 0.6814, 0.5763, 0.6813, 0.5747, 0.6875, 0.5644, 0.6875, 0.5747, 0.6875, 0.5763, 0.6938, 0.5644, 0.6936, 0.5644, 0.6875, 0.6143, 0.6875, 0.5975, 0.6784, 0.597, 0.6603, 0.6142, 0.6681, 0.597, 0.7147, 0.5975, 0.6966, 0.6143, 0.6875, 0.6142, 0.7069, 0.5816, 0.6664, 0.5975, 0.6784, 0.5935, 0.6875, 0.5763, 0.6813, 0.5935, 0.6875, 0.5975, 0.6966, 0.5816, 0.7086, 0.5763, 0.6938, 0.5879, 0.6521, 0.597, 0.6603, 0.5975, 0.6784, 0.5816, 0.6664, 0.5975, 0.6966, 0.597, 0.7147, 0.5879, 0.7229, 0.5816, 0.7086, 0.6143, 0.6875, 0.5935, 0.6875, 0.5975, 0.6784, 0.5975, 0.6966, 0.5935, 0.6875, 0.6143, 0.6875, 0.5763, 0.6813, 0.5935, 0.6875, 0.5747, 0.6875, 0.5747, 0.6875, 0.5935, 0.6875, 0.5763, 0.6938, 0.609, 0.6375, 0.6142, 0.6681, 0.597, 0.6603, 0.6018, 0.6493, 0.597, 0.7147, 0.6142, 0.7069, 0.609, 0.7375, 0.6018, 0.7257, 0.5949, 0.6359, 0.6018, 0.6493, 0.597, 0.6603, 0.5879, 0.6521, 0.597, 0.7147, 0.6018, 0.7257, 0.5949, 0.7391, 0.5879, 0.7229, 0.609, 0.6375, 0.6018, 0.6493, 0.5949, 0.6359, 0.5949, 0.7391, 0.6018, 0.7257, 0.609, 0.7375, 0.784, 0.6545, 0.7633, 0.6521, 0.7702, 0.6155, 0.7898, 0.6185, 0.7702, 0.7595, 0.7633, 0.7229, 0.784, 0.7206, 0.7898, 0.7565, 0.7633, 0.6521, 0.7418, 0.6498, 0.7503, 0.6124, 0.7702, 0.6155, 0.7503, 0.7626, 0.7418, 0.7252, 0.7633, 0.7229, 0.7702, 0.7595, 0.7838, 0.4377, 0.8197, 0.4501, 0.8057, 0.4832, 0.776, 0.4766, 0.8058, 0.8918, 0.8197, 0.9249, 0.7838, 0.9373, 0.7761, 0.8984, 0.8197, 0.4501, 0.8481, 0.4698, 0.8311, 0.497, 0.8057, 0.4832, 0.8311, 0.878, 0.8481, 0.9052, 0.8197, 0.9249, 0.8058, 0.8918, 0.7522, 0.5604, 0.7753, 0.5682, 0.7702, 0.6155, 0.7503, 0.6124, 0.7702, 0.7595, 0.7753, 0.8068, 0.7522, 0.8146, 0.7503, 0.7626, 0.7753, 0.5682, 0.7988, 0.576, 0.7898, 0.6185, 0.7702, 0.6155, 0.7898, 0.7565, 0.7988, 0.799, 0.7753, 0.8068, 0.7702, 0.7595, 0.8121, 0.5342, 0.7863, 0.5259, 0.8057, 0.4832, 0.8311, 0.497, 0.8058, 0.8918, 0.7863, 0.8491, 0.8122, 0.8408, 0.8311, 0.878, 0.7863, 0.5259, 0.7606, 0.5182, 0.776, 0.4766, 0.8057, 0.4832, 0.7761, 0.8984, 0.7607, 0.8568, 0.7863, 0.8491, 0.8058, 0.8918, 0.7988, 0.576, 0.7753, 0.5682, 0.7863, 0.5259, 0.8121, 0.5342, 0.7863, 0.8491, 0.7753, 0.8068, 0.7988, 0.799, 0.8122, 0.8408, 0.7753, 0.5682, 0.7522, 0.5604, 0.7606, 0.5182, 0.7863, 0.5259, 0.7607, 0.8568, 0.7522, 0.8146, 0.7753, 0.8068, 0.7863, 0.8491, 0.7897, 0.4171, 0.829, 0.4309, 0.8197, 0.4501, 0.7838, 0.4377, 0.8197, 0.9249, 0.8291, 0.9441, 0.7897, 0.9579, 0.7838, 0.9373, 0.829, 0.4309, 0.8616, 0.4518, 0.8481, 0.4698, 0.8197, 0.4501, 0.8481, 0.9052, 0.8617, 0.9232, 0.8291, 0.9441, 0.8197, 0.9249, 0.7964, 0.395, 0.8396, 0.4099, 0.829, 0.4309, 0.7897, 0.4171, 0.8291, 0.9441, 0.8396, 0.9651, 0.7964, 0.98, 0.7897, 0.9579, 0.8396, 0.4099, 0.8763, 0.4321, 0.8616, 0.4518, 0.829, 0.4309, 0.8617, 0.9232, 0.8763, 0.9429, 0.8396, 0.9651, 0.8291, 0.9441, 0.7407, 0.6686, 0.7621, 0.6698, 0.7615, 0.6875, 0.7401, 0.6875, 0.7615, 0.6875, 0.7621, 0.7052, 0.7407, 0.7064, 0.7401, 0.6875, 0.7621, 0.6698, 0.7827, 0.671, 0.7822, 0.6875, 0.7615, 0.6875, 0.7822, 0.6875, 0.7827, 0.704, 0.7621, 0.7052, 0.7615, 0.6875, 0.7418, 0.6498, 0.7633, 0.6521, 0.7621, 0.6698, 0.7407, 0.6686, 0.7621, 0.7052, 0.7633, 0.7229, 0.7418, 0.7252, 0.7407, 0.7064, 0.7633, 0.6521, 0.784, 0.6545, 0.7827, 0.671, 0.7621, 0.6698, 0.7827, 0.704, 0.784, 0.7206, 0.7633, 0.7229, 0.7621, 0.7052, 0.09864, 0.3334, 0.09353, 0.3563, 0.06622, 0.3559, 0.07152, 0.3342, 0.6151, 0.03168, 0.5919, 0.02784, 0.591, 0.00768, 0.6139, 0.01248, 0.4184, 0.8639, 0.4087, 0.8783, 0.3843, 0.8447, 0.414, 0.8553, 0.4178, 0.7132, 0.4178, 0.7493, 0.403, 0.7446, 0.4012, 0.7354, 0.2685, 0.3664, 0.2561, 0.3877, 0.2297, 0.3901, 0.2382, 0.3715, 0.4711, 0.0358, 0.449, 0.02971, 0.4417, 0.009696, 0.4667, 0.01871, 0.414, 0.8553, 0.3843, 0.8447, 0.4065, 0.8037, 0.4176, 0.8389, 0.3853, 0.6904, 0.4178, 0.7132, 0.4012, 0.7354, 0.3887, 0.7239, 0.1601, 0.3724, 0.1346, 0.3639, 0.1377, 0.3363, 0.1592, 0.3476, 0.5574, 0.004137, 0.5558, 0.02806, 0.5328, 0.03137, 0.5374, 0.01047, 0.1872, 0.3824, 0.1601, 0.3724, 0.1592, 0.3476, 0.1816, 0.3597, 0.5374, 0.01047, 0.5328, 0.03137, 0.5084, 0.03575, 0.5165, 0.01726, 0.4757, 0.8517, 0.4528, 0.8783, 0.4431, 0.8656, 0.4496, 0.8522, 0.3861, 0.7606, 0.3872, 0.7746, 0.3581, 0.7715, 0.3727, 0.7555, 0.4706, 0.8097, 0.4757, 0.8517, 0.4496, 0.8522, 0.4499, 0.842, 0.3727, 0.7555, 0.3581, 0.7715, 0.3346, 0.7505, 0.3649, 0.7487, 0.4706, 0.8097, 0.4499, 0.842, 0.4439, 0.8269, 0.4457, 0.8203, 0.3544, 0.7321, 0.3649, 0.7487, 0.3346, 0.7505, 0.3407, 0.7306, 0.4176, 0.8389, 0.4065, 0.8037, 0.429, 0.8171, 0.429, 0.8262, 0.3641, 0.7021, 0.3853, 0.6904, 0.3887, 0.7239, 0.3699, 0.7175, 0.09353, 0.3563, 0.09864, 0.3334, 0.1377, 0.3363, 0.1346, 0.3639, 0.5574, 0.004137, 0.591, 0.00768, 0.5919, 0.02784, 0.5558, 0.02806, 0.4184, 0.8639, 0.4431, 0.8656, 0.4528, 0.8783, 0.4087, 0.8783, 0.3872, 0.7746, 0.3861, 0.7606, 0.403, 0.7446, 0.4178, 0.7493, 0.09099, 0.3698, 0.09353, 0.3563, 0.1346, 0.3639, 0.1202, 0.376, 0.5558, 0.02806, 0.5919, 0.02784, 0.592, 0.03972, 0.5662, 0.04054, 0.1575, 0.3857, 0.1202, 0.376, 0.1346, 0.3639, 0.1601, 0.3724, 0.5558, 0.02806, 0.5662, 0.04054, 0.533, 0.04309, 0.5328, 0.03137, 0.1909, 0.3942, 0.1575, 0.3857, 0.1601, 0.3724, 0.1872, 0.3824, 0.5328, 0.03137, 0.533, 0.04309, 0.5034, 0.0452, 0.5084, 0.03575, 0.2297, 0.3901, 0.1872, 0.3824, 0.1816, 0.3597, 0.2382, 0.3715, 0.5165, 0.01726, 0.5084, 0.03575, 0.4711, 0.0358, 0.4667, 0.01871, 0.2231, 0.3992, 0.1909, 0.3942, 0.1872, 0.3824, 0.2297, 0.3901, 0.5084, 0.03575, 0.5034, 0.0452, 0.4752, 0.04451, 0.4711, 0.0358, 0.4065, 0.8037, 0.4706, 0.8097, 0.4457, 0.8203, 0.429, 0.8171, 0.4155, 0.5495, 0.4155, 0.5105, 0.4545, 0.5105, 0.4545, 0.5495, 0.256, 0.3998, 0.2231, 0.3992, 0.2297, 0.3901, 0.2561, 0.3877, 0.4711, 0.0358, 0.4752, 0.04451, 0.4472, 0.03994, 0.449, 0.02971, 0.06445, 0.3666, 0.06622, 0.3559, 0.09353, 0.3563, 0.09099, 0.3698, 0.5919, 0.02784, 0.6151, 0.03168, 0.615, 0.04108, 0.592, 0.03972, 0.429, 0.8171, 0.4457, 0.8203, 0.4439, 0.8269, 0.429, 0.8262, 0.3544, 0.7321, 0.3407, 0.7306, 0.3641, 0.7021, 0.3699, 0.7175, 0.4176, 0.8389, 0.429, 0.8262, 0.4439, 0.8269, 0.4499, 0.842, 0.3544, 0.7321, 0.3699, 0.7175, 0.3887, 0.7239, 0.3649, 0.7487, 0.4176, 0.8389, 0.4499, 0.842, 0.4496, 0.8522, 0.414, 0.8553, 0.3727, 0.7555, 0.3649, 0.7487, 0.3887, 0.7239, 0.4012, 0.7354, 0.4184, 0.8639, 0.414, 0.8553, 0.4496, 0.8522, 0.4431, 0.8656, 0.3727, 0.7555, 0.4012, 0.7354, 0.403, 0.7446, 0.3861, 0.7606, 0.5119, 0.3972, 0.4962, 0.3903, 0.506, 0.3678, 0.5252, 0.3655, 0.7003, 0.3278, 0.6857, 0.3065, 0.7006, 0.2963, 0.7206, 0.3264, 0.3646, 0.4287, 0.3772, 0.4154, 0.3993, 0.4364, 0.3845, 0.4424, 0.4073, 0.6219, 0.3847, 0.643, 0.372, 0.6294, 0.3923, 0.6157, 0.4833, 0.3448, 0.4619, 0.3454, 0.4593, 0.3271, 0.4883, 0.3271, 0.6602, 0.3792, 0.6592, 0.3598, 0.6815, 0.3562, 0.6902, 0.3734, 0.3941, 0.4798, 0.3773, 0.4972, 0.3657, 0.4842, 0.3798, 0.4714, 0.3737, 0.573, 0.3856, 0.56, 0.4024, 0.5779, 0.3879, 0.5862, 0.4973, 0.3488, 0.4833, 0.3448, 0.4883, 0.3271, 0.5142, 0.3381, 0.6902, 0.3734, 0.6815, 0.3562, 0.6952, 0.3492, 0.7148, 0.3569, 0.506, 0.3678, 0.4973, 0.3488, 0.5142, 0.3381, 0.5252, 0.3655, 0.7148, 0.3569, 0.6952, 0.3492, 0.7003, 0.3278, 0.7206, 0.3264, 0.403, 0.4598, 0.3941, 0.4798, 0.3798, 0.4714, 0.3883, 0.4582, 0.3879, 0.5862, 0.4024, 0.5779, 0.4113, 0.5982, 0.3963, 0.5996, 0.3993, 0.4364, 0.403, 0.4598, 0.3883, 0.4582, 0.3845, 0.4424, 0.3963, 0.5996, 0.4113, 0.5982, 0.4073, 0.6219, 0.3923, 0.6157, 0.3883, 0.4582, 0.3798, 0.4714, 0.3657, 0.4842, 0.3588, 0.4585, 0.3737, 0.573, 0.3879, 0.5862, 0.3963, 0.5996, 0.3664, 0.5991, 0.3845, 0.4424, 0.3883, 0.4582, 0.3588, 0.4585, 0.3646, 0.4287, 0.3664, 0.5991, 0.3963, 0.5996, 0.3923, 0.6157, 0.372, 0.6294, 0.3588, 0.4585, 0.3657, 0.4842, 0.338, 0.4723, 0.3281, 0.4601, 0.3455, 0.5849, 0.3737, 0.573, 0.3664, 0.5991, 0.3353, 0.5972, 0.3646, 0.4287, 0.3588, 0.4585, 0.3281, 0.4601, 0.3329, 0.4303, 0.3353, 0.5972, 0.3664, 0.5991, 0.372, 0.6294, 0.3399, 0.6275, 0.2326, 0.03418, 0.2447, 0.01708, 0.2701, 0.01968, 0.2695, 0.03154, 0.6842, 0.1245, 0.6933, 0.102, 0.7131, 0.09945, 0.6944, 0.1293, 0.2326, 0.03418, 0.2029, 0.04377, 0.2071, 0.03053, 0.2447, 0.01708, 0.7214, 0.0764, 0.7344, 0.07877, 0.7131, 0.09945, 0.6933, 0.102, 0.2695, 0.03154, 0.2701, 0.01968, 0.2887, 0.01934, 0.2941, 0.03069, 0.6756, 0.14, 0.6842, 0.1245, 0.6944, 0.1293, 0.6827, 0.1496, 0.3179, 0.03264, 0.2941, 0.03069, 0.2887, 0.01934, 0.3161, 0.01877, 0.6756, 0.14, 0.6827, 0.1496, 0.6737, 0.1705, 0.6629, 0.1627, 0.3179, 0.03264, 0.3161, 0.01877, 0.346, 0.0138, 0.3462, 0.02533, 0.6454, 0.1857, 0.6629, 0.1627, 0.6737, 0.1705, 0.655, 0.191, 0.1346, 0.01793, 0.1433, 0.01161, 0.1646, 0.02878, 0.1603, 0.0394, 0.7388, 0.0399, 0.7339, 0.01439, 0.7431, 0.009833, 0.7497, 0.04103, 0.1603, 0.0394, 0.1646, 0.02878, 0.1897, 0.03399, 0.177, 0.04626, 0.732, 0.0633, 0.7388, 0.0399, 0.7497, 0.04103, 0.748, 0.05812, 0.2029, 0.04377, 0.177, 0.04626, 0.1897, 0.03399, 0.2071, 0.03053, 0.732, 0.0633, 0.748, 0.05812, 0.7344, 0.07877, 0.7214, 0.0764, 0.3657, 0.4842, 0.3773, 0.4972, 0.3412, 0.5137, 0.34, 0.5042, 0.349, 0.5429, 0.3856, 0.56, 0.3737, 0.573, 0.3477, 0.5525, 0.4593, 0.3271, 0.4619, 0.3454, 0.423, 0.3461, 0.4138, 0.3365, 0.619, 0.3669, 0.6592, 0.3598, 0.6602, 0.3792, 0.6114, 0.3786, 0.4484, 0.3737, 0.45, 0.39, 0.4063, 0.3945, 0.4071, 0.3641, 0.592, 0.3202, 0.638, 0.3162, 0.6397, 0.3333, 0.5989, 0.3514, 0.45, 0.39, 0.4732, 0.4016, 0.4285, 0.4134, 0.4063, 0.3945, 0.6111, 0.2962, 0.6597, 0.2995, 0.638, 0.3162, 0.592, 0.3202, 0.3281, 0.4601, 0.338, 0.4723, 0.319, 0.5047, 0.298, 0.4874, 0.3264, 0.5518, 0.3455, 0.5849, 0.3353, 0.5972, 0.3049, 0.5692, 0.3329, 0.4303, 0.3281, 0.4601, 0.298, 0.4874, 0.2993, 0.4609, 0.3049, 0.5692, 0.3353, 0.5972, 0.3399, 0.6275, 0.306, 0.5961, 0.4619, 0.3454, 0.4484, 0.3737, 0.4071, 0.3641, 0.423, 0.3461, 0.5989, 0.3514, 0.6397, 0.3333, 0.6592, 0.3598, 0.619, 0.3669, 0.338, 0.4723, 0.3657, 0.4842, 0.34, 0.5042, 0.319, 0.5047, 0.3477, 0.5525, 0.3737, 0.573, 0.3455, 0.5849, 0.3264, 0.5518, 0.4732, 0.4016, 0.4678, 0.4208, 0.4218, 0.4235, 0.4285, 0.4134, 0.6023, 0.2872, 0.6503, 0.2808, 0.6597, 0.2995, 0.6111, 0.2962, 0.3148, 0.4195, 0.3329, 0.4303, 0.2993, 0.4609, 0.29, 0.4591, 0.306, 0.5961, 0.3399, 0.6275, 0.3213, 0.6383, 0.2966, 0.5979, 0.4218, 0.4235, 0.3953, 0.3986, 0.4063, 0.3945, 0.4285, 0.4134, 0.592, 0.3202, 0.5798, 0.3182, 0.6023, 0.2872, 0.6111, 0.2962, 0.3953, 0.3986, 0.3948, 0.3607, 0.4071, 0.3641, 0.4063, 0.3945, 0.5989, 0.3514, 0.5869, 0.3575, 0.5798, 0.3182, 0.592, 0.3202, 0.2993, 0.4609, 0.298, 0.4874, 0.29, 0.4916, 0.29, 0.4591, 0.2969, 0.5648, 0.3049, 0.5692, 0.306, 0.5961, 0.2966, 0.5979, 0.298, 0.4874, 0.319, 0.5047, 0.315, 0.5134, 0.29, 0.4916, 0.3224, 0.5429, 0.3264, 0.5518, 0.3049, 0.5692, 0.2969, 0.5648, 0.3412, 0.5137, 0.315, 0.5134, 0.319, 0.5047, 0.34, 0.5042, 0.3264, 0.5518, 0.3224, 0.5429, 0.349, 0.5429, 0.3477, 0.5525, 0.423, 0.3461, 0.4071, 0.3641, 0.3948, 0.3607, 0.4138, 0.3365, 0.5869, 0.3575, 0.5989, 0.3514, 0.619, 0.3669, 0.6114, 0.3786, 0.3772, 0.4154, 0.3646, 0.4287, 0.3413, 0.4051, 0.3436, 0.3963, 0.3482, 0.6531, 0.372, 0.6294, 0.3847, 0.643, 0.3504, 0.6621, 0.4962, 0.3903, 0.5119, 0.3972, 0.4986, 0.4316, 0.4926, 0.423, 0.6799, 0.2635, 0.7006, 0.2963, 0.6857, 0.3065, 0.6754, 0.2736, 0.4678, 0.4208, 0.4732, 0.4016, 0.4839, 0.4258, 0.4857, 0.4358, 0.6659, 0.2724, 0.6597, 0.2995, 0.6503, 0.2808, 0.6657, 0.2617, 0.3329, 0.4303, 0.3148, 0.4195, 0.3289, 0.3995, 0.3342, 0.4069, 0.3355, 0.6587, 0.3213, 0.6383, 0.3399, 0.6275, 0.3409, 0.6513, 0.4732, 0.4016, 0.4962, 0.3903, 0.4926, 0.423, 0.4839, 0.4258, 0.6754, 0.2736, 0.6857, 0.3065, 0.6597, 0.2995, 0.6659, 0.2724, 0.3646, 0.4287, 0.3329, 0.4303, 0.3342, 0.4069, 0.3413, 0.4051, 0.3409, 0.6513, 0.3399, 0.6275, 0.372, 0.6294, 0.3482, 0.6531, 0.3342, 0.4069, 0.3289, 0.3995, 0.3436, 0.3963, 0.3413, 0.4051, 0.3504, 0.6621, 0.3355, 0.6587, 0.3409, 0.6513, 0.3482, 0.6531, 0.4857, 0.4358, 0.4839, 0.4258, 0.4926, 0.423, 0.4986, 0.4316, 0.6754, 0.2736, 0.6659, 0.2724, 0.6657, 0.2617, 0.6799, 0.2635, 0.6387, 0.13, 0.6352, 0.1471, 0.6047, 0.1471, 0.6069, 0.1313, 0.6069, 0.1313, 0.6047, 0.1471, 0.5735, 0.1542, 0.5752, 0.139, 0.4617, 0.1288, 0.4584, 0.1426, 0.4175, 0.144, 0.4221, 0.128, 0.5297, 0.1432, 0.5752, 0.139, 0.5735, 0.1542, 0.5263, 0.1555, 0.5297, 0.1432, 0.5263, 0.1555, 0.496, 0.1475, 0.4964, 0.1351, 0.4617, 0.1288, 0.4964, 0.1351, 0.496, 0.1475, 0.4584, 0.1426, 0.1408, 0.5005, 0.1804, 0.4982, 0.1783, 0.5124, 0.1421, 0.5153, 0.1408, 0.5005, 0.1421, 0.5153, 0.08853, 0.5041, 0.0897, 0.4864, 0.2212, 0.4981, 0.2222, 0.5146, 0.1783, 0.5124, 0.1804, 0.4982, 0.05521, 0.4712, 0.0897, 0.4864, 0.08853, 0.5041, 0.05444, 0.4896, 0.01915, 0.4632, 0.05521, 0.4712, 0.05444, 0.4896, 0.01964, 0.4834, 0.2212, 0.4981, 0.2666, 0.5053, 0.2685, 0.5245, 0.2222, 0.5146])
me_gorilla.materials.append(mat_gorillaskin)
me_gorilla.use_remesh_preserve_volume = False
me_gorilla.use_remesh_preserve_attributes = False
me_gorilla.use_mirror_vertex_groups = False
me_gorilla.update()
arm_gor_armature = bpy.data.armatures.new('Gor_armature')  # bones are not reproduced

# ---- objects
ob_gor_armature = bpy.data.objects.new('Gor_armature', arm_gor_armature)
ob_lamp = bpy.data.objects.new('Lamp', light_lamp)
ob_gorilla = bpy.data.objects.new('Gorilla', me_gorilla)
ob_camera = bpy.data.objects.new('Camera', cam_camera)

# ---- transforms, parenting, visibility, modifiers, constraints
ob_gor_armature.location = (-0.05716, 0.48, 0.8505)
ob_gor_armature.rotation_euler = (1.571, -0.0, -0.0)
ob_gor_armature.scale = (0.1759, 0.1759, 0.1759)
ob_gor_armature.lock_rotations_4d = False
ob_gor_armature.empty_display_type = 'ARROWS'
ob_gor_armature.color = (0.0, 0.0, 0.0, 1.0)
ob_gor_armature.show_in_front = True
ob_gor_armature.lineart.crease_threshold = 0.0
ob_lamp.location = (-0.05637, -0.07012, 2.538)
ob_lamp.scale = (0.1759, 0.1759, 0.1759)
ob_lamp.lock_rotations_4d = False
ob_lamp.empty_display_type = 'ARROWS'
ob_lamp.color = (0.0, 0.0, 0.0, 1.0)
ob_lamp.lineart.crease_threshold = 0.0
ob_gorilla.location = (-0.05636, -0.07012, 0.7347)
ob_gorilla.scale = (0.1759, 0.1759, 0.1759)
ob_gorilla.lock_rotations_4d = False
ob_gorilla.empty_display_type = 'ARROWS'
ob_gorilla.color = (0.0, 0.0, 0.0, 1.0)
ob_gorilla.lineart.crease_threshold = 0.0
_vg = ob_gorilla.vertex_groups.new(name='head')
_vg.add([124, 125, 126, 130, 131, 307, 308, 309, 310, 311, 312, 313, 314, 315, 316, 317, 318, 319, 320, 321, 322, 323, 324, 325, 326, 327, 328, 329, 330, 331, 332, 333, 334, 335, 336, 337, 338, 339, 340, 341, 342, 343, 344, 345, 346, 347, 348, 349, 350, 351, 352, 353, 354, 355, 356, 357, 358, 359, 360, 361, 362, 363, 364, 365, 366, 367, 368, 369, 370, 371, 372, 373, 374, 375, 376, 377, 378, 379, 380, 381, 382, 383, 384, 385, 386, 387, 388, 389, 390, 391, 392, 393, 394, 395, 396, 397, 398, 399, 400, 401, 402, 403, 404, 405, 406, 407, 408, 409, 410, 411, 412, 413, 414, 415, 416, 417, 418, 419, 420, 421, 422, 423, 424, 425, 426, 427, 428, 429, 430, 431, 432, 433, 434, 435, 436, 437, 438, 439, 440, 441, 442, 443, 444, 445, 446, 447, 448, 449, 450, 451, 452, 453, 454, 455, 456, 457, 458, 459, 460, 461, 462, 463, 464, 465, 466, 467, 468, 469, 470, 471, 472, 473, 474, 475, 476, 477, 478, 479, 480, 481, 482, 483, 484, 485, 486, 487, 488, 489, 490, 491, 492, 493, 494, 495, 496, 497, 498, 499, 500, 501, 502, 503, 504, 505, 506, 507, 508, 509, 510, 511, 551, 552, 559, 560, 561, 562, 563, 564, 565, 566, 567, 568, 569, 570, 571, 572], 1.0, 'REPLACE')
_vg = ob_gorilla.vertex_groups.new(name='neck')
_vg.add([44, 45, 46, 53, 54, 55, 56, 57, 73, 74, 114, 115, 116, 117, 120, 121, 124, 125, 126, 127, 128, 129, 130, 131, 132, 308, 313, 314, 330, 331, 418, 420, 421, 426, 427, 468, 469, 488, 489, 492, 493, 494, 495, 496, 506, 507, 510, 511, 512, 513, 514, 531, 532, 537, 538, 551, 552, 553, 554, 555, 556, 557, 558], 1.0, 'REPLACE')
_vg = ob_gorilla.vertex_groups.new(name='spine_4')
_vg.add([2, 3, 4, 16, 17, 22, 40, 41, 42, 43, 44, 45, 46, 47, 48, 49, 50, 51, 52, 53, 54, 55, 56, 57, 58, 59, 60, 61, 71, 72, 73, 74, 97, 98, 108, 109, 120, 121, 124, 125, 126, 133, 134, 135, 136, 141, 142, 147, 148, 517, 518, 523, 524, 531, 532, 533, 534, 535, 536, 537, 538, 551, 552], 1.0, 'REPLACE')
_vg = ob_gorilla.vertex_groups.new(name='shoulder.L')
_vg.add([42, 44, 45, 50, 52, 53, 55, 56, 71, 73, 108, 114, 116, 120, 122, 124, 126, 127, 128, 130, 132, 133, 135, 137, 139, 141, 143, 512, 514, 531, 535, 537, 551, 553, 555, 557], 1.0, 'REPLACE')
_vg = ob_gorilla.vertex_groups.new(name='shoulder.R')
_vg.add([43, 44, 46, 51, 52, 54, 55, 57, 72, 74, 109, 115, 117, 121, 123, 125, 126, 127, 129, 131, 132, 134, 136, 138, 140, 142, 144, 513, 514, 532, 536, 538, 552, 554, 556, 558], 1.0, 'REPLACE')
_vg = ob_gorilla.vertex_groups.new(name='uper_arm.L')
_vg.add([40, 58, 118, 139, 143, 145, 147, 149, 151, 153, 155, 157, 159, 161, 187, 189, 191, 193, 195, 197], 1.0, 'REPLACE')
_vg = ob_gorilla.vertex_groups.new(name='uper_arm.R')
_vg.add([41, 59, 119, 140, 144, 146, 148, 150, 152, 154, 156, 158, 160, 162, 188, 190, 192, 194, 196, 198], 1.0, 'REPLACE')
_vg = ob_gorilla.vertex_groups.new(name='lower_arm.L')
_vg.add([163, 165, 167, 169, 171, 173, 175, 177, 179, 181, 183, 185, 199, 201, 203, 205, 207, 209], 1.0, 'REPLACE')
_vg = ob_gorilla.vertex_groups.new(name='lower_arm.R')
_vg.add([164, 166, 168, 170, 172, 174, 176, 178, 180, 182, 184, 186, 200, 202, 204, 206, 208, 210], 1.0, 'REPLACE')
_vg = ob_gorilla.vertex_groups.new(name='hand.L')
_vg.add([591, 593, 595, 597, 599, 601, 603, 605, 607, 609, 611, 613, 615, 617, 619, 621, 623, 625, 627, 629, 631, 633], 1.0, 'REPLACE')
_vg = ob_gorilla.vertex_groups.new(name='hand.R')
_vg.add([592, 594, 596, 598, 600, 602, 604, 606, 608, 610, 612, 614, 616, 618, 620, 622, 624, 626, 628, 630, 632, 634], 1.0, 'REPLACE')
_vg = ob_gorilla.vertex_groups.new(name='spine_3')
_vg.add([2, 3, 8, 9, 10, 14, 15, 16, 17, 20, 21, 22, 23, 24, 25, 26, 27, 28, 29, 60, 61, 64, 65, 75, 76, 77, 83, 84, 97, 98, 101, 102, 110, 111, 521, 522, 523, 524, 525, 526, 541, 542, 573, 574, 575, 576, 577, 578, 579, 580, 581, 582, 583, 584, 585, 586, 587, 588, 589, 590], 1.0, 'REPLACE')
_vg = ob_gorilla.vertex_groups.new(name='spine_2')
_vg.add([0, 1, 5, 6, 7, 11, 12, 13, 18, 19, 62, 63, 75, 76, 77, 78, 79, 80, 81, 82, 83, 84, 85, 86, 99, 100, 110, 111, 515, 516, 519, 520, 541, 542, 543, 544], 1.0, 'REPLACE')
_vg = ob_gorilla.vertex_groups.new(name='spine_1')
_vg.add([0, 1, 5, 32, 33, 34, 35, 36, 37, 38, 39, 66, 67, 68, 69, 70, 87, 88, 89, 90, 91, 92, 93, 94, 95, 96, 105, 106, 107, 515, 516, 527, 528, 529, 530, 539, 540, 545, 546, 547, 548, 549, 550], 1.0, 'REPLACE')
_vg = ob_gorilla.vertex_groups.new(name='uper_leg.L')
_vg.add([0, 18, 30, 32, 35, 38, 66, 68, 87, 89, 95, 99, 103, 105, 112, 211, 213, 215, 217, 219, 221, 223, 225, 227, 229, 231, 233, 235, 237, 239, 241, 243, 245, 247, 249, 251, 253, 255, 257], 1.0, 'REPLACE')
_vg = ob_gorilla.vertex_groups.new(name='uper_leg.R')
_vg.add([1, 19, 31, 33, 36, 39, 67, 69, 88, 90, 96, 100, 104, 106, 113, 212, 214, 216, 218, 220, 222, 224, 226, 228, 230, 232, 234, 236, 238, 240, 242, 244, 246, 248, 250, 252, 254, 256, 258], 1.0, 'REPLACE')
_vg = ob_gorilla.vertex_groups.new(name='lower_leg.L')
_vg.add([243, 245, 247, 249, 251, 253, 255, 257, 259, 261, 263, 265, 267, 269, 271, 273, 275, 277, 279, 281, 283, 285, 287, 289, 291, 293, 295, 297, 299, 301, 303, 305], 1.0, 'REPLACE')
_vg = ob_gorilla.vertex_groups.new(name='lower_leg.R')
_vg.add([244, 246, 248, 250, 252, 254, 256, 258, 260, 262, 264, 266, 268, 270, 272, 274, 276, 278, 280, 282, 284, 286, 288, 290, 292, 294, 296, 298, 300, 302, 304, 306], 1.0, 'REPLACE')
_vg = ob_gorilla.vertex_groups.new(name='foot.L')
_vg.add([635, 637, 639, 641, 643, 645, 647, 649, 651, 653, 655, 657, 659, 661, 663, 665, 667, 669, 671, 673, 675, 677, 679, 681, 683, 685, 687, 689, 691, 693, 695, 697, 699, 701, 703, 705, 707, 709, 711, 713, 715], 1.0, 'REPLACE')
_vg = ob_gorilla.vertex_groups.new(name='foot.R')
_vg.add([636, 638, 640, 642, 644, 646, 648, 650, 652, 654, 656, 658, 660, 662, 664, 666, 668, 670, 672, 674, 676, 678, 680, 682, 684, 686, 688, 690, 692, 694, 696, 698, 700, 702, 704, 706, 708, 710, 712, 714, 716], 1.0, 'REPLACE')
_m = ob_gorilla.modifiers.new('Armature', 'ARMATURE')
_m.object = ob_gor_armature
ob_camera.location = (2.214, -2.281, 2.222)
ob_camera.rotation_euler = (1.109, 0.01082, 0.8149)
ob_camera.scale = (0.1759, 0.1759, 0.1759)
ob_camera.lock_rotations_4d = False
ob_camera.empty_display_type = 'ARROWS'
ob_camera.color = (0.0, 0.0, 0.0, 0.0)
ob_camera.display_type = 'WIRE'
ob_camera.lineart.crease_threshold = 0.0

# ---- collection membership
col_collection_1.objects.link(ob_gor_armature)
col_collection_1.objects.link(ob_lamp)
col_collection_1.objects.link(ob_gorilla)
col_collection_1.objects.link(ob_camera)

# ---- scene / render settings (as saved in the file)
scene.camera = ob_camera
scene.frame_start = 1; scene.frame_end = 31; scene.frame_set(13)
scene.render.engine = 'BLENDER_EEVEE_NEXT'
scene.render.image_settings.file_format = 'FFMPEG'
scene.render.image_settings.color_mode = 'RGB'
scene.render.image_settings.compression = 90
scene.render.resolution_x = 320
scene.render.resolution_y = 240
scene.render.pixel_aspect_x = 54.0
scene.render.pixel_aspect_y = 51.0
scene.render.fps = 25
scene.render.dither_intensity = 0.0
scene.render.use_compositing = False
scene.render.use_sequencer = False
scene.render.bake_margin = 2
scene.render.bake_bias = 0.0
scene.render.use_stamp_time = False
scene.render.use_stamp_date = False
scene.render.use_stamp_frame = False
scene.render.use_stamp_camera = False
scene.render.use_stamp_scene = False
scene.render.use_stamp_filename = False
scene.render.use_stamp_render_time = False
scene.render.stamp_font_size = 0
scene.cycles.use_denoising = False
scene.cycles.samples = 10
scene.cycles.sampling_pattern = 'TABULATED_SOBOL'
scene.cycles.light_sampling_threshold = 0.0
scene.cycles.use_adaptive_sampling = False
scene.cycles.use_light_tree = False
scene.cycles.blur_glossy = 0.0
scene.cycles.volume_bounces = 1
scene.cycles.pixel_filter_type = 'GAUSSIAN'
scene.cycles.sample_clamp_indirect = 0.0
scene.view_settings.view_transform = 'Raw'
bpy.context.view_layer.update()
